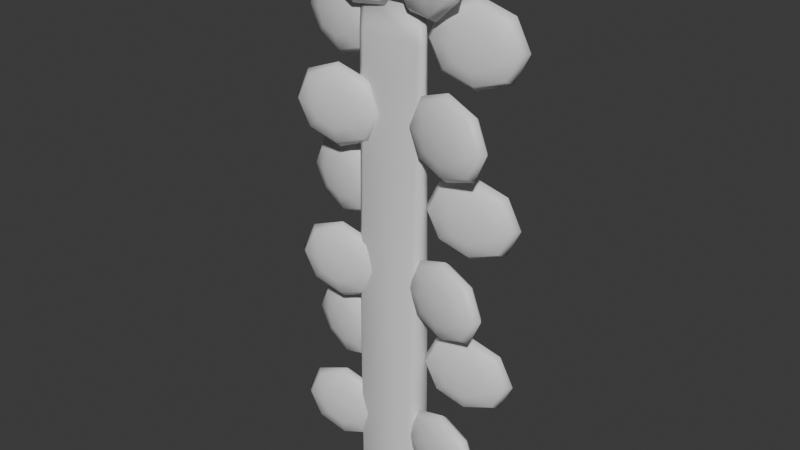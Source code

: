 # Source: props.blend  (saved by Blender 4.2.66; exported with 4.5.12 LTS)
import bpy
from mathutils import Matrix  # noqa: F401  (used for matrix-valued properties, if any)

bpy.ops.wm.read_factory_settings(use_empty=True)
scene = bpy.context.scene
scene.name = 'Scene'

# ---- collections
col_collection = bpy.data.collections.new('Collection'); scene.collection.children.link(col_collection)

# ---- materials (node trees are filled in below, after node groups)
mat_material = bpy.data.materials.new('Material')
mat_material.alpha_threshold = 0.0
mat_material.roughness = 0.5
mat_material.line_color = (0.0, 0.0, 0.0, 1.0)

# ---- material node trees
mat_material.use_nodes = True; mat_material.node_tree.nodes.clear()
_N = mat_material.node_tree.nodes; _L = mat_material.node_tree.links
n0 = _N.new('ShaderNodeOutputMaterial'); n0.name = 'Material Output'; n0.location = (300, 300)
n1 = _N.new('ShaderNodeBsdfPrincipled'); n1.name = 'Principled BSDF'; n1.location = (10, 300)
n1.inputs[3].default_value = 1.45
_L.new(n1.outputs[0], n0.inputs[0])
n0.is_active_output = True

# ---- world
world_world = bpy.data.worlds.new('World'); scene.world = world_world
world_world.use_nodes = True; world_world.node_tree.nodes.clear()
_N = world_world.node_tree.nodes; _L = world_world.node_tree.links
n0 = _N.new('ShaderNodeOutputWorld'); n0.name = 'World Output'; n0.location = (300, 300)
n1 = _N.new('ShaderNodeBackground'); n1.name = 'Background'; n1.location = (10, 300)
n1.inputs[0].default_value = (0.05088, 0.05088, 0.05088, 1.0)
_L.new(n1.outputs[0], n0.inputs[0])
n0.is_active_output = True
world_world.color = (0.05088, 0.05088, 0.05088)
world_world.sun_shadow_jitter_overblur = 0.0

# ---- meshes
me_seaweed = bpy.data.meshes.new('Seaweed')
me_seaweed.from_pydata([(0.1435, 9.313e-10, 2.001), (0.1207, 0.0, 2.001), (0.1207, 0.05347, 0.0), (0.1435, 0.03066, 0.0), (0.1435, -0.03066, 0.0), (0.1207, -0.05347, 0.0), (-0.1207, 0.0, 2.001), (-0.1435, -9.313e-10, 2.001), (-0.1435, 0.03066, 0.0), (-0.1207, 0.05347, 0.0), (-0.1207, -0.05347, 0.0), (-0.1435, -0.03066, 0.0), (-0.1207, -0.04183, 1.001), (-0.1435, -0.024, 1.001), (0.1435, 0.024, 1.001), (0.1207, 0.04183, 1.001), (-0.1207, 0.04183, 1.001), (-0.1435, 0.024, 1.001), (0.1207, -0.04183, 1.001), (0.1435, -0.024, 1.001), (0.1435, 0.03039, 0.5003), (0.1207, 0.05299, 0.5003), (-0.1207, 0.05299, 0.5003), (-0.1435, 0.03039, 0.5003), (0.1207, -0.05299, 0.5003), (0.1435, -0.03039, 0.5003), (-0.1207, -0.05299, 0.5003), (-0.1435, -0.03039, 0.5003), (-0.1207, -0.02559, 1.501), (-0.1435, -0.01469, 1.501), (0.1435, 0.01469, 1.501), (0.1207, 0.02559, 1.501), (-0.1207, 0.02559, 1.501), (-0.1435, 0.01469, 1.501), (0.1207, -0.02559, 1.501), (0.1435, -0.01469, 1.501), (-0.1207, -0.01963, 1.751), (-0.1435, -0.01128, 1.751), (0.1435, 0.01128, 1.751), (0.1207, 0.01963, 1.751), (-0.1207, 0.01963, 1.751), (-0.1435, 0.01128, 1.751), (0.1207, -0.01963, 1.751), (0.1435, -0.01128, 1.751), (0.1435, 0.01924, 1.251), (0.1207, 0.03353, 1.251), (-0.1207, 0.03353, 1.251), (-0.1435, 0.01924, 1.251), (0.1207, -0.03353, 1.251), (0.1435, -0.01924, 1.251), (-0.1207, -0.03353, 1.251), (-0.1435, -0.01924, 1.251), (-0.1207, -0.04886, 0.7504), (-0.1435, -0.02802, 0.7504), (0.1435, 0.02802, 0.7504), (0.1207, 0.04886, 0.7504), (-0.1207, 0.04886, 0.7504), (-0.1435, 0.02802, 0.7504), (0.1207, -0.04886, 0.7504), (0.1435, -0.02802, 0.7504), (0.1435, 0.03066, 0.2501), (0.1207, 0.05347, 0.2501), (-0.1207, 0.05347, 0.2501), (-0.1435, 0.03066, 0.2501), (0.1207, -0.05347, 0.2501), (0.1435, -0.03066, 0.2501), (-0.1207, -0.05347, 0.2501), (-0.1435, -0.03066, 0.2501), (-0.1435, -0.01029, 1.876), (-0.1207, -0.01791, 1.876), (0.1207, 0.01791, 1.876), (0.1435, 0.01029, 1.876), (-0.1435, 0.01029, 1.876), (-0.1207, 0.01791, 1.876), (0.1435, -0.01029, 1.876), (0.1207, -0.01791, 1.876), (0.1207, 0.02226, 1.626), (0.1435, 0.01279, 1.626), (-0.1435, 0.01279, 1.626), (-0.1207, 0.02226, 1.626), (0.1435, -0.01279, 1.626), (0.1207, -0.02226, 1.626), (-0.1435, -0.01279, 1.626), (-0.1207, -0.02226, 1.626), (-0.1435, -0.01688, 1.376), (-0.1207, -0.02942, 1.376), (0.1207, 0.02942, 1.376), (0.1435, 0.01688, 1.376), (-0.1435, 0.01688, 1.376), (-0.1207, 0.02942, 1.376), (0.1435, -0.01688, 1.376), (0.1207, -0.02942, 1.376), (0.1207, 0.03774, 1.126), (0.1435, 0.02165, 1.126), (-0.1435, 0.02165, 1.126), (-0.1207, 0.03774, 1.126), (0.1435, -0.02165, 1.126), (0.1207, -0.03774, 1.126), (-0.1435, -0.02165, 1.126), (-0.1207, -0.03774, 1.126), (-0.1435, -0.02616, 0.8755), (-0.1207, -0.0456, 0.8755), (0.1207, 0.0456, 0.8755), (0.1435, 0.02616, 0.8755), (-0.1435, 0.02616, 0.8755), (-0.1207, 0.0456, 0.8755), (0.1435, -0.02616, 0.8755), (0.1207, -0.0456, 0.8755), (0.1207, 0.05139, 0.6253), (0.1435, 0.02947, 0.6253), (-0.1435, 0.02947, 0.6253), (-0.1207, 0.05139, 0.6253), (0.1435, -0.02947, 0.6253), (0.1207, -0.05139, 0.6253), (-0.1435, -0.02947, 0.6253), (-0.1207, -0.05139, 0.6253), (-0.1435, -0.03066, 0.3752), (-0.1207, -0.05347, 0.3752), (0.1207, 0.05347, 0.3752), (0.1435, 0.03066, 0.3752), (-0.1435, 0.03066, 0.3752), (-0.1207, 0.05347, 0.3752), (0.1435, -0.03066, 0.3752), (0.1207, -0.05347, 0.3752), (0.1207, 0.05347, 0.1251), (0.1435, 0.03066, 0.1251), (-0.1435, 0.03066, 0.1251), (-0.1207, 0.05347, 0.1251), (0.1435, -0.03066, 0.1251), (0.1207, -0.05347, 0.1251), (-0.1435, -0.03066, 0.1251), (-0.1207, -0.05347, 0.1251), (-0.2639, 0.1052, 0.6151), (-0.2806, 0.007722, 0.6967), (-0.2773, 0.02684, 0.7564), (-0.2728, 0.05297, 0.7783), (-0.2684, 0.07909, 0.7564), (-0.2651, 0.09821, 0.6967), (-0.3471, 0.01911, 0.6728), (-0.3925, 0.04657, 0.715), (0.3478, -0.006709, 0.2195), (0.3932, -0.03417, 0.1772), (0.4066, -0.06334, 0.1618), (0.3843, -0.08641, 0.1772), (0.3323, -0.0972, 0.2195), (-0.4059, 0.07574, 0.7305), (-0.3836, 0.09881, 0.715), (0.3754, -0.01143, 0.2772), (0.441, -0.04234, 0.2772), (0.4617, -0.07277, 0.2772), (0.432, -0.09458, 0.2772), (0.3599, -0.1019, 0.2772), (-0.3316, 0.1096, 0.6728), (-0.3746, 0.02383, 0.6151), (0.3478, -0.006709, 0.3349), (0.3932, -0.03417, 0.3771), (0.4066, -0.06334, 0.3926), (0.3843, -0.08641, 0.3771), (0.3323, -0.0972, 0.3349), (-0.4402, 0.05474, 0.6151), (-0.461, 0.08517, 0.6151), (0.2813, 0.004677, 0.3588), (0.278, -0.01445, 0.4185), (0.2736, -0.04057, 0.4404), (0.2691, -0.06669, 0.4185), (0.2658, -0.08581, 0.3588), (-0.4313, 0.107, 0.6151), (0.2825, 0.01168, 0.2772), (0.2148, 0.01606, 0.3349), (0.1628, 0.005277, 0.3771), (0.1405, -0.01779, 0.3926), (0.1539, -0.04697, 0.3771), (0.1993, -0.07443, 0.3349), (0.2646, -0.09281, 0.2772), (-0.3592, 0.1143, 0.6151), (0.1872, 0.02078, 0.2772), (0.1151, 0.01345, 0.2772), (0.08542, -0.008361, 0.2772), (0.1062, -0.0388, 0.2772), (0.1717, -0.06971, 0.2772), (-0.3471, 0.01911, 0.5574), (-0.3925, 0.04657, 0.5151), (0.2148, 0.01606, 0.2195), (0.1628, 0.005277, 0.1772), (0.1405, -0.01779, 0.1618), (0.1539, -0.04697, 0.1772), (0.1993, -0.07443, 0.2195), (-0.4059, 0.07574, 0.4997), (-0.3836, 0.09881, 0.5151), (0.2813, 0.004677, 0.1956), (0.278, -0.01445, 0.1358), (0.2736, -0.04057, 0.1139), (0.2691, -0.06669, 0.1358), (0.2658, -0.08581, 0.1956), (-0.3316, 0.1096, 0.5574), (-0.1986, 0.08683, 0.6728), (-0.1531, 0.05937, 0.715), (-0.1398, 0.03019, 0.7305), (-0.1621, 0.007123, 0.715), (-0.2141, -0.003664, 0.6728), (-0.2818, 0.0007229, 0.6151), (-0.171, 0.08211, 0.6151), (-0.1054, 0.0512, 0.6151), (-0.08469, 0.02076, 0.6151), (-0.1144, -0.001046, 0.6151), (-0.1865, -0.008381, 0.6151), (-0.1986, 0.08683, 0.5574), (-0.1531, 0.05937, 0.5151), (-0.1398, 0.03019, 0.4997), (-0.1621, 0.007123, 0.5151), (-0.2141, -0.003664, 0.5574), (-0.2651, 0.09821, 0.5335), (-0.2684, 0.07909, 0.4737), (-0.2728, 0.05297, 0.4519), (-0.2773, 0.02684, 0.4737), (-0.2806, 0.007722, 0.5335), (0.2825, 0.01168, 0.9492), (0.2658, -0.08581, 1.031), (0.2691, -0.06669, 1.091), (0.2736, -0.04057, 1.112), (0.278, -0.01445, 1.091), (0.2813, 0.004677, 1.031), (0.3323, -0.0972, 1.007), (0.3843, -0.08641, 1.049), (0.4066, -0.06334, 1.065), (0.3932, -0.03417, 1.049), (0.3478, -0.006709, 1.007), (0.3599, -0.1019, 0.9492), (0.432, -0.09458, 0.9492), (0.4617, -0.07277, 0.9492), (0.441, -0.04234, 0.9492), (0.3754, -0.01143, 0.9492), (0.3323, -0.0972, 0.8915), (0.3843, -0.08641, 0.8493), (0.4066, -0.06334, 0.8338), (0.3932, -0.03417, 0.8493), (0.3478, -0.006709, 0.8915), (0.2148, 0.01606, 1.007), (0.1628, 0.005277, 1.049), (0.1405, -0.01779, 1.065), (0.1539, -0.04697, 1.049), (0.1993, -0.07443, 1.007), (0.2646, -0.09281, 0.9492), (0.1872, 0.02078, 0.9492), (0.1151, 0.01345, 0.9492), (0.08542, -0.008361, 0.9492), (0.1062, -0.0388, 0.9492), (0.1717, -0.06971, 0.9492), (0.2148, 0.01606, 0.8915), (0.1628, 0.005277, 0.8493), (0.1405, -0.01779, 0.8338), (0.1539, -0.04697, 0.8493), (0.1993, -0.07443, 0.8915), (0.2813, 0.004677, 0.8676), (0.278, -0.01445, 0.8079), (0.2736, -0.04057, 0.786), (0.2691, -0.06669, 0.8079), (0.2658, -0.08581, 0.8676), (-0.2639, 0.1052, 1.268), (-0.2806, 0.007722, 1.35), (-0.2773, 0.02684, 1.409), (-0.2728, 0.05297, 1.431), (-0.2684, 0.07909, 1.409), (-0.2651, 0.09821, 1.35), (-0.3471, 0.01911, 1.326), (-0.3925, 0.04657, 1.368), (-0.4059, 0.07574, 1.384), (-0.3836, 0.09881, 1.368), (-0.3316, 0.1096, 1.326), (-0.3746, 0.02383, 1.268), (-0.4402, 0.05474, 1.268), (-0.461, 0.08517, 1.268), (-0.4313, 0.107, 1.268), (-0.3592, 0.1143, 1.268), (-0.3471, 0.01911, 1.21), (-0.3925, 0.04657, 1.168), (-0.4059, 0.07574, 1.153), (-0.3836, 0.09881, 1.168), (-0.3316, 0.1096, 1.21), (-0.1986, 0.08683, 1.326), (-0.1531, 0.05937, 1.368), (-0.1398, 0.03019, 1.384), (-0.1621, 0.007123, 1.368), (-0.2141, -0.003664, 1.326), (-0.2818, 0.0007229, 1.268), (-0.171, 0.08211, 1.268), (-0.1054, 0.0512, 1.268), (-0.08469, 0.02076, 1.268), (-0.1144, -0.001046, 1.268), (-0.1865, -0.008381, 1.268), (-0.1986, 0.08683, 1.21), (-0.1531, 0.05937, 1.168), (-0.1398, 0.03019, 1.153), (-0.1621, 0.007123, 1.168), (-0.2141, -0.003664, 1.21), (-0.2651, 0.09821, 1.187), (-0.2684, 0.07909, 1.127), (-0.2728, 0.05297, 1.105), (-0.2773, 0.02684, 1.127), (-0.2806, 0.007722, 1.187), (0.2825, 0.01168, 1.587), (0.2658, -0.08581, 1.669), (0.2691, -0.06669, 1.728), (0.2736, -0.04057, 1.75), (0.278, -0.01445, 1.728), (0.2813, 0.004677, 1.669), (0.3323, -0.0972, 1.645), (0.3843, -0.08641, 1.687), (0.4066, -0.06334, 1.702), (0.3932, -0.03417, 1.687), (0.3478, -0.006709, 1.645), (0.3599, -0.1019, 1.587), (0.432, -0.09458, 1.587), (0.4617, -0.07277, 1.587), (0.441, -0.04234, 1.587), (0.3754, -0.01143, 1.587), (0.3323, -0.0972, 1.529), (0.3843, -0.08641, 1.487), (0.4066, -0.06334, 1.472), (0.3932, -0.03417, 1.487), (0.3478, -0.006709, 1.529), (0.2148, 0.01606, 1.645), (0.1628, 0.005277, 1.687), (0.1405, -0.01779, 1.702), (0.1539, -0.04697, 1.687), (0.1993, -0.07443, 1.645), (0.2646, -0.09281, 1.587), (0.1872, 0.02078, 1.587), (0.1151, 0.01345, 1.587), (0.08542, -0.008361, 1.587), (0.1062, -0.0388, 1.587), (0.1717, -0.06971, 1.587), (0.2148, 0.01606, 1.529), (0.1628, 0.005277, 1.487), (0.1405, -0.01779, 1.472), (0.1539, -0.04697, 1.487), (0.1993, -0.07443, 1.529), (0.2813, 0.004677, 1.505), (0.278, -0.01445, 1.446), (0.2736, -0.04057, 1.424), (0.2691, -0.06669, 1.446), (0.2658, -0.08581, 1.505), (-0.2639, 0.1052, 1.906), (-0.2806, 0.007722, 1.988), (-0.2773, 0.02684, 2.047), (-0.2728, 0.05297, 2.069), (-0.2684, 0.07909, 2.047), (-0.2651, 0.09821, 1.988), (-0.3471, 0.01911, 1.964), (-0.3925, 0.04657, 2.006), (-0.4059, 0.07574, 2.021), (-0.3836, 0.09881, 2.006), (-0.3316, 0.1096, 1.964), (-0.3746, 0.02383, 1.906), (-0.4402, 0.05474, 1.906), (-0.461, 0.08517, 1.906), (-0.4313, 0.107, 1.906), (-0.3592, 0.1143, 1.906), (-0.3471, 0.01911, 1.848), (-0.3925, 0.04657, 1.806), (-0.4059, 0.07574, 1.791), (-0.3836, 0.09881, 1.806), (-0.3316, 0.1096, 1.848), (-0.1986, 0.08683, 1.964), (-0.1531, 0.05937, 2.006), (-0.1398, 0.03019, 2.021), (-0.1621, 0.007123, 2.006), (-0.2141, -0.003664, 1.964), (-0.2818, 0.0007229, 1.906), (-0.171, 0.08211, 1.906), (-0.1054, 0.0512, 1.906), (-0.08469, 0.02076, 1.906), (-0.1144, -0.001046, 1.906), (-0.1865, -0.008381, 1.906), (-0.1986, 0.08683, 1.848), (-0.1531, 0.05937, 1.806), (-0.1398, 0.03019, 1.791), (-0.1621, 0.007123, 1.806), (-0.2141, -0.003664, 1.848), (-0.2651, 0.09821, 1.824), (-0.2684, 0.07909, 1.765), (-0.2728, 0.05297, 1.743), (-0.2773, 0.02684, 1.765), (-0.2806, 0.007722, 1.824), (0.1852, 0.02833, 2.149), (0.2379, -0.08103, 2.108), (0.2919, -0.0706, 2.077), (0.315, -0.04766, 2.066), (0.3009, -0.01836, 2.077), (0.2534, 0.009459, 2.108), (0.2512, -0.08332, 2.178), (0.3151, -0.07456, 2.199), (0.3417, -0.05223, 2.207), (0.324, -0.02232, 2.199), (0.2667, 0.007173, 2.178), (0.2161, -0.07731, 2.231), (0.2543, -0.06415, 2.292), (0.2715, -0.04021, 2.314), (0.2632, -0.01191, 2.292), (0.2316, 0.01318, 2.231), (0.1531, -0.06652, 2.236), (0.1451, -0.04547, 2.3), (0.1455, -0.01864, 2.324), (0.1541, 0.006772, 2.3), (0.1686, 0.02397, 2.236), (0.1994, 0.0187, 2.062), (0.2074, -0.002349, 1.998), (0.207, -0.02918, 1.974), (0.1984, -0.05459, 1.998), (0.1839, -0.07179, 2.062), (0.1673, -0.07615, 2.149), (0.1364, 0.02949, 2.067), (0.09825, 0.01633, 2.006), (0.08102, -0.007607, 1.984), (0.08931, -0.03591, 2.006), (0.1209, -0.061, 2.067), (0.1013, 0.0355, 2.12), (0.03745, 0.02674, 2.099), (0.01081, 0.004412, 2.091), (0.0285, -0.0255, 2.099), (0.08579, -0.05499, 2.12), (0.1146, 0.03321, 2.19), (0.06057, 0.02278, 2.221), (0.03751, -0.0001595, 2.232), (0.05163, -0.02946, 2.221), (0.09914, -0.05728, 2.19), (0.3171, 0.09886, 0.6151), (0.3316, 0.001035, 0.6967), (0.3288, 0.02022, 0.7564), (0.3249, 0.04644, 0.7783), (0.321, 0.07265, 0.7564), (0.3181, 0.09184, 0.6967), (0.3984, 0.01097, 0.6728), (0.4444, 0.03742, 0.715), (-0.2969, 0.0003345, 0.2195), (-0.343, -0.02612, 0.1772), (-0.3569, -0.055, 0.1618), (-0.3352, -0.07855, 0.1772), (-0.2834, -0.09047, 0.2195), (0.4584, 0.0663, 0.7305), (0.4366, 0.08985, 0.715), (-0.3246, -0.003779, 0.2772), (-0.3908, -0.03325, 0.2772), (-0.4122, -0.06323, 0.2772), (-0.383, -0.08568, 0.2772), (-0.3111, -0.09459, 0.2772), (0.3849, 0.1018, 0.6728), (0.426, 0.01508, 0.6151), (-0.2969, 0.0003345, 0.3349), (-0.343, -0.02612, 0.3771), (-0.3569, -0.055, 0.3926), (-0.3352, -0.07855, 0.3771), (-0.2834, -0.09047, 0.3349), (0.4923, 0.04455, 0.6151), (0.5137, 0.07453, 0.6151), (-0.2302, 0.01027, 0.3588), (-0.2273, -0.008924, 0.4185), (-0.2234, -0.03514, 0.4404), (-0.2195, -0.06135, 0.4185), (-0.2167, -0.08054, 0.3588), (0.4845, 0.09698, 0.6151), (-0.2312, 0.01729, 0.2772), (-0.1634, 0.0202, 0.3349), (-0.1117, 0.008276, 0.3771), (-0.08994, -0.01528, 0.3926), (-0.1039, -0.04415, 0.3771), (-0.1499, -0.07061, 0.3349), (-0.2156, -0.08756, 0.2772), (0.4125, 0.1059, 0.6151), (-0.1358, 0.02431, 0.2772), (-0.06384, 0.0154, 0.2772), (-0.03465, -0.007049, 0.2772), (-0.05604, -0.03703, 0.2772), (-0.1223, -0.0665, 0.2772), (0.3984, 0.01097, 0.5574), (0.4444, 0.03742, 0.5151), (-0.1634, 0.0202, 0.2195), (-0.1117, 0.008276, 0.1772), (-0.08994, -0.01528, 0.1618), (-0.1039, -0.04415, 0.1772), (-0.1499, -0.07061, 0.2195), (0.4584, 0.0663, 0.4997), (0.4366, 0.08985, 0.5151), (-0.2302, 0.01027, 0.1956), (-0.2273, -0.008924, 0.1358), (-0.2234, -0.03514, 0.1139), (-0.2195, -0.06135, 0.1358), (-0.2167, -0.08054, 0.1956), (0.3849, 0.1018, 0.5574), (0.2514, 0.08191, 0.6728), (0.2053, 0.05545, 0.715), (0.1914, 0.02658, 0.7305), (0.2131, 0.003024, 0.715), (0.2649, -0.008896, 0.6728), (0.3327, -0.005989, 0.6151), (0.2237, 0.0778, 0.6151), (0.1575, 0.04833, 0.6151), (0.1361, 0.01835, 0.6151), (0.1653, -0.004101, 0.6151), (0.2372, -0.01301, 0.6151), (0.2514, 0.08191, 0.5574), (0.2053, 0.05545, 0.5151), (0.1914, 0.02658, 0.4997), (0.2131, 0.003024, 0.5151), (0.2649, -0.008896, 0.5574), (0.3181, 0.09184, 0.5335), (0.321, 0.07265, 0.4737), (0.3249, 0.04644, 0.4519), (0.3288, 0.02022, 0.4737), (0.3316, 0.001035, 0.5335), (-0.2312, 0.01729, 0.9492), (-0.2167, -0.08054, 1.031), (-0.2195, -0.06135, 1.091), (-0.2234, -0.03514, 1.112), (-0.2273, -0.008924, 1.091), (-0.2302, 0.01027, 1.031), (-0.2834, -0.09047, 1.007), (-0.3352, -0.07855, 1.049), (-0.3569, -0.055, 1.065), (-0.343, -0.02612, 1.049), (-0.2969, 0.0003345, 1.007), (-0.3111, -0.09459, 0.9492), (-0.383, -0.08568, 0.9492), (-0.4122, -0.06323, 0.9492), (-0.3908, -0.03325, 0.9492), (-0.3246, -0.003779, 0.9492), (-0.2834, -0.09047, 0.8915), (-0.3352, -0.07855, 0.8493), (-0.3569, -0.055, 0.8338), (-0.343, -0.02612, 0.8493), (-0.2969, 0.0003345, 0.8915), (-0.1634, 0.0202, 1.007), (-0.1117, 0.008276, 1.049), (-0.08994, -0.01528, 1.065), (-0.1039, -0.04415, 1.049), (-0.1499, -0.07061, 1.007), (-0.2156, -0.08756, 0.9492), (-0.1358, 0.02431, 0.9492), (-0.06384, 0.0154, 0.9492), (-0.03465, -0.007049, 0.9492), (-0.05604, -0.03703, 0.9492), (-0.1223, -0.0665, 0.9492), (-0.1634, 0.0202, 0.8915), (-0.1117, 0.008276, 0.8493), (-0.08994, -0.01528, 0.8338), (-0.1039, -0.04415, 0.8493), (-0.1499, -0.07061, 0.8915), (-0.2302, 0.01027, 0.8676), (-0.2273, -0.008924, 0.8079), (-0.2234, -0.03514, 0.786), (-0.2195, -0.06135, 0.8079), (-0.2167, -0.08054, 0.8676), (0.3171, 0.09886, 1.268), (0.3316, 0.001035, 1.35), (0.3288, 0.02022, 1.409), (0.3249, 0.04644, 1.431), (0.321, 0.07265, 1.409), (0.3181, 0.09184, 1.35), (0.3984, 0.01097, 1.326), (0.4444, 0.03742, 1.368), (0.4584, 0.0663, 1.384), (0.4366, 0.08985, 1.368), (0.3849, 0.1018, 1.326), (0.426, 0.01508, 1.268), (0.4923, 0.04455, 1.268), (0.5137, 0.07453, 1.268), (0.4845, 0.09698, 1.268), (0.4125, 0.1059, 1.268), (0.3984, 0.01097, 1.21), (0.4444, 0.03742, 1.168), (0.4584, 0.0663, 1.153), (0.4366, 0.08985, 1.168), (0.3849, 0.1018, 1.21), (0.2514, 0.08191, 1.326), (0.2053, 0.05545, 1.368), (0.1914, 0.02658, 1.384), (0.2131, 0.003024, 1.368), (0.2649, -0.008896, 1.326), (0.3327, -0.005989, 1.268), (0.2237, 0.0778, 1.268), (0.1575, 0.04833, 1.268), (0.1361, 0.01835, 1.268), (0.1653, -0.004101, 1.268), (0.2372, -0.01301, 1.268), (0.2514, 0.08191, 1.21), (0.2053, 0.05545, 1.168), (0.1914, 0.02658, 1.153), (0.2131, 0.003024, 1.168), (0.2649, -0.008896, 1.21), (0.3181, 0.09184, 1.187), (0.321, 0.07265, 1.127), (0.3249, 0.04644, 1.105), (0.3288, 0.02022, 1.127), (0.3316, 0.001035, 1.187), (-0.2312, 0.01729, 1.587), (-0.2167, -0.08054, 1.669), (-0.2195, -0.06135, 1.728), (-0.2234, -0.03514, 1.75), (-0.2273, -0.008924, 1.728), (-0.2302, 0.01027, 1.669), (-0.2834, -0.09047, 1.645), (-0.3352, -0.07855, 1.687), (-0.3569, -0.055, 1.702), (-0.343, -0.02612, 1.687), (-0.2969, 0.0003345, 1.645), (-0.3111, -0.09459, 1.587), (-0.383, -0.08568, 1.587), (-0.4122, -0.06323, 1.587), (-0.3908, -0.03325, 1.587), (-0.3246, -0.003779, 1.587), (-0.2834, -0.09047, 1.529), (-0.3352, -0.07855, 1.487), (-0.3569, -0.055, 1.472), (-0.343, -0.02612, 1.487), (-0.2969, 0.0003345, 1.529), (-0.1634, 0.0202, 1.645), (-0.1117, 0.008276, 1.687), (-0.08994, -0.01528, 1.702), (-0.1039, -0.04415, 1.687), (-0.1499, -0.07061, 1.645), (-0.2156, -0.08756, 1.587), (-0.1358, 0.02431, 1.587), (-0.06384, 0.0154, 1.587), (-0.03465, -0.007049, 1.587), (-0.05604, -0.03703, 1.587), (-0.1223, -0.0665, 1.587), (-0.1634, 0.0202, 1.529), (-0.1117, 0.008276, 1.487), (-0.08994, -0.01528, 1.472), (-0.1039, -0.04415, 1.487), (-0.1499, -0.07061, 1.529), (-0.2302, 0.01027, 1.505), (-0.2273, -0.008924, 1.446), (-0.2234, -0.03514, 1.424), (-0.2195, -0.06135, 1.446), (-0.2167, -0.08054, 1.505), (0.3171, 0.09886, 1.906), (0.3316, 0.001035, 1.988), (0.3288, 0.02022, 2.047), (0.3249, 0.04644, 2.069), (0.321, 0.07265, 2.047), (0.3181, 0.09184, 1.988), (0.3984, 0.01097, 1.964), (0.4444, 0.03742, 2.006), (0.4584, 0.0663, 2.021), (0.4366, 0.08985, 2.006), (0.3849, 0.1018, 1.964), (0.426, 0.01508, 1.906), (0.4923, 0.04455, 1.906), (0.5137, 0.07453, 1.906), (0.4845, 0.09698, 1.906), (0.4125, 0.1059, 1.906), (0.3984, 0.01097, 1.848), (0.4444, 0.03742, 1.806), (0.4584, 0.0663, 1.791), (0.4366, 0.08985, 1.806), (0.3849, 0.1018, 1.848), (0.2514, 0.08191, 1.964), (0.2053, 0.05545, 2.006), (0.1914, 0.02658, 2.021), (0.2131, 0.003024, 2.006), (0.2649, -0.008896, 1.964), (0.3327, -0.005989, 1.906), (0.2237, 0.0778, 1.906), (0.1575, 0.04833, 1.906), (0.1361, 0.01835, 1.906), (0.1653, -0.004101, 1.906), (0.2372, -0.01301, 1.906), (0.2514, 0.08191, 1.848), (0.2053, 0.05545, 1.806), (0.1914, 0.02658, 1.791), (0.2131, 0.003024, 1.806), (0.2649, -0.008896, 1.848), (0.3181, 0.09184, 1.824), (0.321, 0.07265, 1.765), (0.3249, 0.04644, 1.743), (0.3288, 0.02022, 1.765), (0.3316, 0.001035, 1.824), (-0.1336, 0.03182, 2.149), (-0.1887, -0.07637, 2.108), (-0.2425, -0.06476, 2.077), (-0.265, -0.04132, 2.066), (-0.2503, -0.01234, 2.077), (-0.2022, 0.01444, 2.108), (-0.2021, -0.07836, 2.178), (-0.2657, -0.06822, 2.199), (-0.2918, -0.04531, 2.207), (-0.2735, -0.01579, 2.199), (-0.2156, 0.01244, 2.178), (-0.1668, -0.07312, 2.231), (-0.2047, -0.05914, 2.292), (-0.2214, -0.03483, 2.314), (-0.2125, -0.006711, 2.292), (-0.1803, 0.01768, 2.231), (-0.1036, -0.06372, 2.236), (-0.09516, -0.04285, 2.3), (-0.09493, -0.01602, 2.324), (-0.103, 0.009581, 2.3), (-0.1171, 0.02709, 2.236), (-0.148, 0.0225, 2.062), (-0.1564, 0.001625, 1.998), (-0.1567, -0.0252, 1.974), (-0.1486, -0.0508, 1.998), (-0.1345, -0.06831, 2.062), (-0.118, -0.07304, 2.149), (-0.08477, 0.0319, 2.067), (-0.04693, 0.01792, 2.006), (-0.03023, -0.006392, 1.984), (-0.03913, -0.03451, 2.006), (-0.07126, -0.0589, 2.067), (-0.04954, 0.03714, 2.12), (0.01408, 0.02699, 2.099), (0.04023, 0.004091, 2.091), (0.02188, -0.02543, 2.099), (-0.03603, -0.05366, 2.12), (-0.06294, 0.03515, 2.19), (-0.009124, 0.02354, 2.221), (0.01343, 0.0001036, 2.232), (-0.001324, -0.02889, 2.221), (-0.04943, -0.05566, 2.19)], [], [(5, 129, 131, 10), (71, 0, 74), (11, 130, 126, 8), (3, 125, 128, 4), (75, 1, 6, 69), (73, 6, 1, 70), (22, 111, 108, 21), (18, 97, 99, 12), (14, 93, 96, 19), (100, 13, 17, 104), (91, 34, 28, 85), (20, 109, 112, 25), (24, 113, 115, 26), (121, 22, 21, 118), (32, 79, 76, 31), (34, 81, 83, 28), (81, 42, 36, 83), (84, 29, 33, 88), (44, 87, 90, 49), (42, 75, 69, 36), (38, 71, 74, 43), (82, 37, 41, 78), (114, 53, 57, 110), (51, 84, 88, 47), (48, 91, 85, 50), (95, 46, 45, 92), (58, 107, 101, 52), (62, 121, 118, 61), (53, 100, 104, 57), (111, 56, 55, 108), (67, 116, 120, 63), (64, 123, 117, 66), (60, 119, 122, 65), (77, 38, 43, 80), (40, 73, 70, 39), (79, 40, 39, 76), (37, 68, 72, 41), (29, 82, 78, 33), (89, 32, 31, 86), (30, 77, 80, 35), (87, 30, 35, 90), (97, 48, 50, 99), (93, 44, 49, 96), (98, 51, 47, 94), (46, 89, 86, 45), (103, 14, 19, 106), (16, 95, 92, 15), (105, 16, 15, 102), (13, 98, 94, 17), (54, 103, 106, 59), (109, 54, 59, 112), (113, 58, 52, 115), (56, 105, 102, 55), (27, 114, 110, 23), (116, 27, 23, 120), (119, 20, 25, 122), (123, 24, 26, 117), (125, 60, 65, 128), (130, 67, 63, 126), (127, 62, 61, 124), (129, 64, 66, 131), (68, 7, 72), (107, 18, 12, 101), (9, 127, 124, 2), (69, 6, 7, 68), (125, 3, 2, 124), (127, 9, 8, 126), (129, 5, 4, 128), (101, 12, 13, 100), (93, 14, 15, 92), (95, 16, 17, 94), (97, 18, 19, 96), (109, 20, 21, 108), (111, 22, 23, 110), (113, 24, 25, 112), (117, 26, 27, 116), (85, 28, 29, 84), (77, 30, 31, 76), (79, 32, 33, 78), (81, 34, 35, 80), (83, 36, 37, 82), (71, 38, 39, 70), (73, 40, 41, 72), (75, 42, 43, 74), (87, 44, 45, 86), (89, 46, 47, 88), (91, 48, 49, 90), (99, 50, 51, 98), (115, 52, 53, 114), (103, 54, 55, 102), (105, 56, 57, 104), (107, 58, 59, 106), (119, 60, 61, 118), (121, 62, 63, 120), (123, 64, 65, 122), (131, 66, 67, 130), (36, 69, 68, 37), (0, 71, 70, 1), (6, 73, 72, 7), (1, 75, 74, 0), (38, 77, 76, 39), (40, 79, 78, 41), (42, 81, 80, 43), (28, 83, 82, 29), (50, 85, 84, 51), (30, 87, 86, 31), (32, 89, 88, 33), (34, 91, 90, 35), (44, 93, 92, 45), (46, 95, 94, 47), (48, 97, 96, 49), (12, 99, 98, 13), (52, 101, 100, 53), (14, 103, 102, 15), (16, 105, 104, 17), (18, 107, 106, 19), (54, 109, 108, 55), (56, 111, 110, 57), (58, 113, 112, 59), (26, 115, 114, 27), (66, 117, 116, 67), (20, 119, 118, 21), (22, 121, 120, 23), (24, 123, 122, 25), (60, 125, 124, 61), (62, 127, 126, 63), (64, 129, 128, 65), (10, 131, 130, 11), (193, 192, 143, 144), (191, 190, 141, 142), (189, 167, 140), (173, 193, 144), (192, 191, 142, 143), (190, 189, 140, 141), (140, 167, 147), (173, 144, 151), (143, 142, 149, 150), (141, 140, 147, 148), (144, 143, 150, 151), (142, 141, 148, 149), (173, 151, 158), (150, 149, 156, 157), (148, 147, 154, 155), (151, 150, 157, 158), (149, 148, 155, 156), (147, 167, 154), (173, 158, 165), (157, 156, 163, 164), (155, 154, 161, 162), (158, 157, 164, 165), (156, 155, 162, 163), (154, 167, 161), (173, 165, 172), (164, 163, 170, 171), (162, 161, 168, 169), (165, 164, 171, 172), (163, 162, 169, 170), (161, 167, 168), (171, 170, 177, 178), (169, 168, 175, 176), (172, 171, 178, 179), (170, 169, 176, 177), (168, 167, 175), (173, 172, 179), (176, 175, 182, 183), (179, 178, 185, 186), (177, 176, 183, 184), (175, 167, 182), (173, 179, 186), (178, 177, 184, 185), (186, 185, 192, 193), (184, 183, 190, 191), (182, 167, 189), (173, 186, 193), (185, 184, 191, 192), (183, 182, 189, 190), (215, 180, 181, 214), (213, 187, 188, 212), (211, 194, 132), (200, 180, 215), (214, 181, 187, 213), (212, 188, 194, 211), (194, 174, 132), (200, 153, 180), (181, 159, 160, 187), (188, 166, 174, 194), (180, 153, 159, 181), (187, 160, 166, 188), (200, 138, 153), (159, 139, 145, 160), (166, 146, 152, 174), (153, 138, 139, 159), (160, 145, 146, 166), (174, 152, 132), (200, 133, 138), (139, 134, 135, 145), (146, 136, 137, 152), (138, 133, 134, 139), (145, 135, 136, 146), (152, 137, 132), (200, 199, 133), (134, 198, 197, 135), (136, 196, 195, 137), (133, 199, 198, 134), (135, 197, 196, 136), (137, 195, 132), (198, 204, 203, 197), (196, 202, 201, 195), (199, 205, 204, 198), (197, 203, 202, 196), (195, 201, 132), (200, 205, 199), (202, 207, 206, 201), (205, 210, 209, 204), (203, 208, 207, 202), (201, 206, 132), (200, 210, 205), (204, 209, 208, 203), (210, 215, 214, 209), (208, 213, 212, 207), (206, 211, 132), (200, 215, 210), (209, 214, 213, 208), (207, 212, 211, 206), (257, 256, 233, 232), (255, 254, 235, 234), (253, 216, 236), (242, 257, 232), (256, 255, 234, 233), (254, 253, 236, 235), (236, 216, 231), (242, 232, 227), (233, 234, 229, 228), (235, 236, 231, 230), (232, 233, 228, 227), (234, 235, 230, 229), (242, 227, 222), (228, 229, 224, 223), (230, 231, 226, 225), (227, 228, 223, 222), (229, 230, 225, 224), (231, 216, 226), (242, 222, 217), (223, 224, 219, 218), (225, 226, 221, 220), (222, 223, 218, 217), (224, 225, 220, 219), (226, 216, 221), (242, 217, 241), (218, 219, 239, 240), (220, 221, 237, 238), (217, 218, 240, 241), (219, 220, 238, 239), (221, 216, 237), (240, 239, 245, 246), (238, 237, 243, 244), (241, 240, 246, 247), (239, 238, 244, 245), (237, 216, 243), (242, 241, 247), (244, 243, 248, 249), (247, 246, 251, 252), (245, 244, 249, 250), (243, 216, 248), (242, 247, 252), (246, 245, 250, 251), (252, 251, 256, 257), (250, 249, 254, 255), (248, 216, 253), (242, 252, 257), (251, 250, 255, 256), (249, 248, 253, 254), (299, 274, 275, 298), (297, 276, 277, 296), (295, 278, 258), (284, 274, 299), (298, 275, 276, 297), (296, 277, 278, 295), (278, 273, 258), (284, 269, 274), (275, 270, 271, 276), (277, 272, 273, 278), (274, 269, 270, 275), (276, 271, 272, 277), (284, 264, 269), (270, 265, 266, 271), (272, 267, 268, 273), (269, 264, 265, 270), (271, 266, 267, 272), (273, 268, 258), (284, 259, 264), (265, 260, 261, 266), (267, 262, 263, 268), (264, 259, 260, 265), (266, 261, 262, 267), (268, 263, 258), (284, 283, 259), (260, 282, 281, 261), (262, 280, 279, 263), (259, 283, 282, 260), (261, 281, 280, 262), (263, 279, 258), (282, 288, 287, 281), (280, 286, 285, 279), (283, 289, 288, 282), (281, 287, 286, 280), (279, 285, 258), (284, 289, 283), (286, 291, 290, 285), (289, 294, 293, 288), (287, 292, 291, 286), (285, 290, 258), (284, 294, 289), (288, 293, 292, 287), (294, 299, 298, 293), (292, 297, 296, 291), (290, 295, 258), (284, 299, 294), (293, 298, 297, 292), (291, 296, 295, 290), (341, 340, 317, 316), (339, 338, 319, 318), (337, 300, 320), (326, 341, 316), (340, 339, 318, 317), (338, 337, 320, 319), (320, 300, 315), (326, 316, 311), (317, 318, 313, 312), (319, 320, 315, 314), (316, 317, 312, 311), (318, 319, 314, 313), (326, 311, 306), (312, 313, 308, 307), (314, 315, 310, 309), (311, 312, 307, 306), (313, 314, 309, 308), (315, 300, 310), (326, 306, 301), (307, 308, 303, 302), (309, 310, 305, 304), (306, 307, 302, 301), (308, 309, 304, 303), (310, 300, 305), (326, 301, 325), (302, 303, 323, 324), (304, 305, 321, 322), (301, 302, 324, 325), (303, 304, 322, 323), (305, 300, 321), (324, 323, 329, 330), (322, 321, 327, 328), (325, 324, 330, 331), (323, 322, 328, 329), (321, 300, 327), (326, 325, 331), (328, 327, 332, 333), (331, 330, 335, 336), (329, 328, 333, 334), (327, 300, 332), (326, 331, 336), (330, 329, 334, 335), (336, 335, 340, 341), (334, 333, 338, 339), (332, 300, 337), (326, 336, 341), (335, 334, 339, 340), (333, 332, 337, 338), (383, 358, 359, 382), (381, 360, 361, 380), (379, 362, 342), (368, 358, 383), (382, 359, 360, 381), (380, 361, 362, 379), (362, 357, 342), (368, 353, 358), (359, 354, 355, 360), (361, 356, 357, 362), (358, 353, 354, 359), (360, 355, 356, 361), (368, 348, 353), (354, 349, 350, 355), (356, 351, 352, 357), (353, 348, 349, 354), (355, 350, 351, 356), (357, 352, 342), (368, 343, 348), (349, 344, 345, 350), (351, 346, 347, 352), (348, 343, 344, 349), (350, 345, 346, 351), (352, 347, 342), (368, 367, 343), (344, 366, 365, 345), (346, 364, 363, 347), (343, 367, 366, 344), (345, 365, 364, 346), (347, 363, 342), (366, 372, 371, 365), (364, 370, 369, 363), (367, 373, 372, 366), (365, 371, 370, 364), (363, 369, 342), (368, 373, 367), (370, 375, 374, 369), (373, 378, 377, 372), (371, 376, 375, 370), (369, 374, 342), (368, 378, 373), (372, 377, 376, 371), (378, 383, 382, 377), (376, 381, 380, 375), (374, 379, 342), (368, 383, 378), (377, 382, 381, 376), (375, 380, 379, 374), (425, 400, 401, 424), (423, 402, 403, 422), (421, 404, 384), (410, 400, 425), (424, 401, 402, 423), (422, 403, 404, 421), (404, 399, 384), (410, 395, 400), (401, 396, 397, 402), (403, 398, 399, 404), (400, 395, 396, 401), (402, 397, 398, 403), (410, 390, 395), (396, 391, 392, 397), (398, 393, 394, 399), (395, 390, 391, 396), (397, 392, 393, 398), (399, 394, 384), (410, 385, 390), (391, 386, 387, 392), (393, 388, 389, 394), (390, 385, 386, 391), (392, 387, 388, 393), (394, 389, 384), (410, 409, 385), (386, 408, 407, 387), (388, 406, 405, 389), (385, 409, 408, 386), (387, 407, 406, 388), (389, 405, 384), (408, 414, 413, 407), (406, 412, 411, 405), (409, 415, 414, 408), (407, 413, 412, 406), (405, 411, 384), (410, 415, 409), (412, 417, 416, 411), (415, 420, 419, 414), (413, 418, 417, 412), (411, 416, 384), (410, 420, 415), (414, 419, 418, 413), (420, 425, 424, 419), (418, 423, 422, 417), (416, 421, 384), (410, 425, 420), (419, 424, 423, 418), (417, 422, 421, 416), (487, 438, 437, 486), (485, 436, 435, 484), (483, 434, 461), (467, 438, 487), (486, 437, 436, 485), (484, 435, 434, 483), (434, 441, 461), (467, 445, 438), (437, 444, 443, 436), (435, 442, 441, 434), (438, 445, 444, 437), (436, 443, 442, 435), (467, 452, 445), (444, 451, 450, 443), (442, 449, 448, 441), (445, 452, 451, 444), (443, 450, 449, 442), (441, 448, 461), (467, 459, 452), (451, 458, 457, 450), (449, 456, 455, 448), (452, 459, 458, 451), (450, 457, 456, 449), (448, 455, 461), (467, 466, 459), (458, 465, 464, 457), (456, 463, 462, 455), (459, 466, 465, 458), (457, 464, 463, 456), (455, 462, 461), (465, 472, 471, 464), (463, 470, 469, 462), (466, 473, 472, 465), (464, 471, 470, 463), (462, 469, 461), (467, 473, 466), (470, 477, 476, 469), (473, 480, 479, 472), (471, 478, 477, 470), (469, 476, 461), (467, 480, 473), (472, 479, 478, 471), (480, 487, 486, 479), (478, 485, 484, 477), (476, 483, 461), (467, 487, 480), (479, 486, 485, 478), (477, 484, 483, 476), (509, 508, 475, 474), (507, 506, 482, 481), (505, 426, 488), (494, 509, 474), (508, 507, 481, 475), (506, 505, 488, 482), (488, 426, 468), (494, 474, 447), (475, 481, 454, 453), (482, 488, 468, 460), (474, 475, 453, 447), (481, 482, 460, 454), (494, 447, 432), (453, 454, 439, 433), (460, 468, 446, 440), (447, 453, 433, 432), (454, 460, 440, 439), (468, 426, 446), (494, 432, 427), (433, 439, 429, 428), (440, 446, 431, 430), (432, 433, 428, 427), (439, 440, 430, 429), (446, 426, 431), (494, 427, 493), (428, 429, 491, 492), (430, 431, 489, 490), (427, 428, 492, 493), (429, 430, 490, 491), (431, 426, 489), (492, 491, 497, 498), (490, 489, 495, 496), (493, 492, 498, 499), (491, 490, 496, 497), (489, 426, 495), (494, 493, 499), (496, 495, 500, 501), (499, 498, 503, 504), (497, 496, 501, 502), (495, 426, 500), (494, 499, 504), (498, 497, 502, 503), (504, 503, 508, 509), (502, 501, 506, 507), (500, 426, 505), (494, 504, 509), (503, 502, 507, 508), (501, 500, 505, 506), (551, 526, 527, 550), (549, 528, 529, 548), (547, 530, 510), (536, 526, 551), (550, 527, 528, 549), (548, 529, 530, 547), (530, 525, 510), (536, 521, 526), (527, 522, 523, 528), (529, 524, 525, 530), (526, 521, 522, 527), (528, 523, 524, 529), (536, 516, 521), (522, 517, 518, 523), (524, 519, 520, 525), (521, 516, 517, 522), (523, 518, 519, 524), (525, 520, 510), (536, 511, 516), (517, 512, 513, 518), (519, 514, 515, 520), (516, 511, 512, 517), (518, 513, 514, 519), (520, 515, 510), (536, 535, 511), (512, 534, 533, 513), (514, 532, 531, 515), (511, 535, 534, 512), (513, 533, 532, 514), (515, 531, 510), (534, 540, 539, 533), (532, 538, 537, 531), (535, 541, 540, 534), (533, 539, 538, 532), (531, 537, 510), (536, 541, 535), (538, 543, 542, 537), (541, 546, 545, 540), (539, 544, 543, 538), (537, 542, 510), (536, 546, 541), (540, 545, 544, 539), (546, 551, 550, 545), (544, 549, 548, 543), (542, 547, 510), (536, 551, 546), (545, 550, 549, 544), (543, 548, 547, 542), (593, 592, 569, 568), (591, 590, 571, 570), (589, 552, 572), (578, 593, 568), (592, 591, 570, 569), (590, 589, 572, 571), (572, 552, 567), (578, 568, 563), (569, 570, 565, 564), (571, 572, 567, 566), (568, 569, 564, 563), (570, 571, 566, 565), (578, 563, 558), (564, 565, 560, 559), (566, 567, 562, 561), (563, 564, 559, 558), (565, 566, 561, 560), (567, 552, 562), (578, 558, 553), (559, 560, 555, 554), (561, 562, 557, 556), (558, 559, 554, 553), (560, 561, 556, 555), (562, 552, 557), (578, 553, 577), (554, 555, 575, 576), (556, 557, 573, 574), (553, 554, 576, 577), (555, 556, 574, 575), (557, 552, 573), (576, 575, 581, 582), (574, 573, 579, 580), (577, 576, 582, 583), (575, 574, 580, 581), (573, 552, 579), (578, 577, 583), (580, 579, 584, 585), (583, 582, 587, 588), (581, 580, 585, 586), (579, 552, 584), (578, 583, 588), (582, 581, 586, 587), (588, 587, 592, 593), (586, 585, 590, 591), (584, 552, 589), (578, 588, 593), (587, 586, 591, 592), (585, 584, 589, 590), (635, 610, 611, 634), (633, 612, 613, 632), (631, 614, 594), (620, 610, 635), (634, 611, 612, 633), (632, 613, 614, 631), (614, 609, 594), (620, 605, 610), (611, 606, 607, 612), (613, 608, 609, 614), (610, 605, 606, 611), (612, 607, 608, 613), (620, 600, 605), (606, 601, 602, 607), (608, 603, 604, 609), (605, 600, 601, 606), (607, 602, 603, 608), (609, 604, 594), (620, 595, 600), (601, 596, 597, 602), (603, 598, 599, 604), (600, 595, 596, 601), (602, 597, 598, 603), (604, 599, 594), (620, 619, 595), (596, 618, 617, 597), (598, 616, 615, 599), (595, 619, 618, 596), (597, 617, 616, 598), (599, 615, 594), (618, 624, 623, 617), (616, 622, 621, 615), (619, 625, 624, 618), (617, 623, 622, 616), (615, 621, 594), (620, 625, 619), (622, 627, 626, 621), (625, 630, 629, 624), (623, 628, 627, 622), (621, 626, 594), (620, 630, 625), (624, 629, 628, 623), (630, 635, 634, 629), (628, 633, 632, 627), (626, 631, 594), (620, 635, 630), (629, 634, 633, 628), (627, 632, 631, 626), (677, 676, 653, 652), (675, 674, 655, 654), (673, 636, 656), (662, 677, 652), (676, 675, 654, 653), (674, 673, 656, 655), (656, 636, 651), (662, 652, 647), (653, 654, 649, 648), (655, 656, 651, 650), (652, 653, 648, 647), (654, 655, 650, 649), (662, 647, 642), (648, 649, 644, 643), (650, 651, 646, 645), (647, 648, 643, 642), (649, 650, 645, 644), (651, 636, 646), (662, 642, 637), (643, 644, 639, 638), (645, 646, 641, 640), (642, 643, 638, 637), (644, 645, 640, 639), (646, 636, 641), (662, 637, 661), (638, 639, 659, 660), (640, 641, 657, 658), (637, 638, 660, 661), (639, 640, 658, 659), (641, 636, 657), (660, 659, 665, 666), (658, 657, 663, 664), (661, 660, 666, 667), (659, 658, 664, 665), (657, 636, 663), (662, 661, 667), (664, 663, 668, 669), (667, 666, 671, 672), (665, 664, 669, 670), (663, 636, 668), (662, 667, 672), (666, 665, 670, 671), (672, 671, 676, 677), (670, 669, 674, 675), (668, 636, 673), (662, 672, 677), (671, 670, 675, 676), (669, 668, 673, 674), (719, 718, 695, 694), (717, 716, 697, 696), (715, 678, 698), (704, 719, 694), (718, 717, 696, 695), (716, 715, 698, 697), (698, 678, 693), (704, 694, 689), (695, 696, 691, 690), (697, 698, 693, 692), (694, 695, 690, 689), (696, 697, 692, 691), (704, 689, 684), (690, 691, 686, 685), (692, 693, 688, 687), (689, 690, 685, 684), (691, 692, 687, 686), (693, 678, 688), (704, 684, 679), (685, 686, 681, 680), (687, 688, 683, 682), (684, 685, 680, 679), (686, 687, 682, 681), (688, 678, 683), (704, 679, 703), (680, 681, 701, 702), (682, 683, 699, 700), (679, 680, 702, 703), (681, 682, 700, 701), (683, 678, 699), (702, 701, 707, 708), (700, 699, 705, 706), (703, 702, 708, 709), (701, 700, 706, 707), (699, 678, 705), (704, 703, 709), (706, 705, 710, 711), (709, 708, 713, 714), (707, 706, 711, 712), (705, 678, 710), (704, 709, 714), (708, 707, 712, 713), (714, 713, 718, 719), (712, 711, 716, 717), (710, 678, 715), (704, 714, 719), (713, 712, 717, 718), (711, 710, 715, 716)])
me_seaweed.polygons.foreach_set('use_smooth', [True] * 800)
_uv = me_seaweed.uv_layers.new(name='UVMap')
_uv.uv.foreach_set('vector', [0.375, 0.01986, 0.3906, 0.01986, 0.3906, 0.2301, 0.375, 0.2301, 0.6094, 0.8033, 0.625, 0.9467, 0.6094, 0.9467, 0.375, 0.5533, 0.3906, 0.5533, 0.3906, 0.6967, 0.375, 0.6967, 0.375, 0.8033, 0.3906, 0.8033, 0.3906, 0.9467, 0.375, 0.9467, 0.6094, 0.01986, 0.625, 0.01986, 0.625, 0.2301, 0.6094, 0.2301, 0.6094, 0.2699, 0.625, 0.2699, 0.625, 0.4801, 0.6094, 0.4801, 0.4375, 0.2699, 0.4531, 0.2699, 0.4531, 0.4801, 0.4375, 0.4801, 0.5, 0.01986, 0.5156, 0.01986, 0.5156, 0.2301, 0.5, 0.2301, 0.5, 0.8033, 0.5156, 0.8033, 0.5156, 0.9467, 0.5, 0.9467, 0.4844, 0.5533, 0.5, 0.5533, 0.5, 0.6967, 0.4844, 0.6967, 0.5469, 0.01986, 0.5625, 0.01986, 0.5625, 0.2301, 0.5469, 0.2301, 0.4375, 0.8033, 0.4531, 0.8033, 0.4531, 0.9467, 0.4375, 0.9467, 0.4375, 0.01986, 0.4531, 0.01986, 0.4531, 0.2301, 0.4375, 0.2301, 0.4219, 0.2699, 0.4375, 0.2699, 0.4375, 0.4801, 0.4219, 0.4801, 0.5625, 0.2699, 0.5781, 0.2699, 0.5781, 0.4801, 0.5625, 0.4801, 0.5625, 0.01986, 0.5781, 0.01986, 0.5781, 0.2301, 0.5625, 0.2301, 0.5781, 0.01986, 0.5938, 0.01986, 0.5938, 0.2301, 0.5781, 0.2301, 0.5469, 0.5533, 0.5625, 0.5533, 0.5625, 0.6967, 0.5469, 0.6967, 0.5312, 0.8033, 0.5469, 0.8033, 0.5469, 0.9467, 0.5312, 0.9467, 0.5938, 0.01986, 0.6094, 0.01986, 0.6094, 0.2301, 0.5938, 0.2301, 0.5938, 0.8033, 0.6094, 0.8033, 0.6094, 0.9467, 0.5938, 0.9467, 0.5781, 0.5533, 0.5938, 0.5533, 0.5938, 0.6967, 0.5781, 0.6967, 0.4531, 0.5533, 0.4688, 0.5533, 0.4688, 0.6967, 0.4531, 0.6967, 0.5312, 0.5533, 0.5469, 0.5533, 0.5469, 0.6967, 0.5312, 0.6967, 0.5312, 0.01986, 0.5469, 0.01986, 0.5469, 0.2301, 0.5312, 0.2301, 0.5156, 0.2699, 0.5312, 0.2699, 0.5312, 0.4801, 0.5156, 0.4801, 0.4688, 0.01986, 0.4844, 0.01986, 0.4844, 0.2301, 0.4687, 0.2301, 0.4062, 0.2699, 0.4219, 0.2699, 0.4219, 0.4801, 0.4062, 0.4801, 0.4688, 0.5533, 0.4844, 0.5533, 0.4844, 0.6967, 0.4688, 0.6967, 0.4531, 0.2699, 0.4687, 0.2699, 0.4688, 0.4801, 0.4531, 0.4801, 0.4062, 0.5533, 0.4219, 0.5533, 0.4219, 0.6967, 0.4062, 0.6967, 0.4062, 0.01986, 0.4219, 0.01986, 0.4219, 0.2301, 0.4062, 0.2301, 0.4062, 0.8033, 0.4219, 0.8033, 0.4219, 0.9467, 0.4062, 0.9467, 0.5781, 0.8033, 0.5938, 0.8033, 0.5938, 0.9467, 0.5781, 0.9467, 0.5938, 0.2699, 0.6094, 0.2699, 0.6094, 0.4801, 0.5938, 0.4801, 0.5781, 0.2699, 0.5938, 0.2699, 0.5938, 0.4801, 0.5781, 0.4801, 0.5938, 0.5533, 0.6094, 0.5533, 0.6094, 0.6967, 0.5938, 0.6967, 0.5625, 0.5533, 0.5781, 0.5533, 0.5781, 0.6967, 0.5625, 0.6967, 0.5469, 0.2699, 0.5625, 0.2699, 0.5625, 0.4801, 0.5469, 0.4801, 0.5625, 0.8033, 0.5781, 0.8033, 0.5781, 0.9467, 0.5625, 0.9467, 0.5469, 0.8033, 0.5625, 0.8033, 0.5625, 0.9467, 0.5469, 0.9467, 0.5156, 0.01986, 0.5312, 0.01986, 0.5312, 0.2301, 0.5156, 0.2301, 0.5156, 0.8033, 0.5312, 0.8033, 0.5312, 0.9467, 0.5156, 0.9467, 0.5156, 0.5533, 0.5312, 0.5533, 0.5312, 0.6967, 0.5156, 0.6967, 0.5312, 0.2699, 0.5469, 0.2699, 0.5469, 0.4801, 0.5312, 0.4801, 0.4844, 0.8033, 0.5, 0.8033, 0.5, 0.9467, 0.4844, 0.9467, 0.5, 0.2699, 0.5156, 0.2699, 0.5156, 0.4801, 0.5, 0.4801, 0.4844, 0.2699, 0.5, 0.2699, 0.5, 0.4801, 0.4844, 0.4801, 0.5, 0.5533, 0.5156, 0.5533, 0.5156, 0.6967, 0.5, 0.6967, 0.4688, 0.8033, 0.4844, 0.8033, 0.4844, 0.9467, 0.4688, 0.9467, 0.4531, 0.8033, 0.4688, 0.8033, 0.4688, 0.9467, 0.4531, 0.9467, 0.4531, 0.01986, 0.4687, 0.01986, 0.4688, 0.2301, 0.4531, 0.2301, 0.4688, 0.2699, 0.4844, 0.2699, 0.4844, 0.4801, 0.4687, 0.4801, 0.4375, 0.5533, 0.4531, 0.5533, 0.4531, 0.6967, 0.4375, 0.6967, 0.4219, 0.5533, 0.4375, 0.5533, 0.4375, 0.6967, 0.4219, 0.6967, 0.4219, 0.8033, 0.4375, 0.8033, 0.4375, 0.9467, 0.4219, 0.9467, 0.4219, 0.01986, 0.4375, 0.01986, 0.4375, 0.2301, 0.4219, 0.2301, 0.3906, 0.8033, 0.4062, 0.8033, 0.4062, 0.9467, 0.3906, 0.9467, 0.3906, 0.5533, 0.4062, 0.5533, 0.4062, 0.6967, 0.3906, 0.6967, 0.3906, 0.2699, 0.4062, 0.2699, 0.4062, 0.4801, 0.3906, 0.4801, 0.3906, 0.01986, 0.4062, 0.01986, 0.4062, 0.2301, 0.3906, 0.2301, 0.6094, 0.5533, 0.625, 0.6967, 0.6094, 0.6967, 0.4844, 0.01986, 0.5, 0.01986, 0.5, 0.2301, 0.4844, 0.2301, 0.375, 0.2699, 0.3906, 0.2699, 0.3906, 0.4801, 0.375, 0.4801, 0.6094, 0.5, 0.625, 0.5, 0.625, 0.5533, 0.6094, 0.5533, 0.3906, 0.8033, 0.375, 0.8033, 0.375, 0.75, 0.3906, 0.75, 0.3906, 0.75, 0.375, 0.75, 0.375, 0.6967, 0.3906, 0.6967, 0.3906, 1.0, 0.375, 1.0, 0.375, 0.9467, 0.3906, 0.9467, 0.4844, 0.5, 0.5, 0.5, 0.5, 0.5533, 0.4844, 0.5533, 0.5156, 0.8033, 0.5, 0.8033, 0.5, 0.75, 0.5156, 0.75, 0.5156, 0.75, 0.5, 0.75, 0.5, 0.6967, 0.5156, 0.6967, 0.5156, 1.0, 0.5, 1.0, 0.5, 0.9467, 0.5156, 0.9467, 0.4531, 0.8033, 0.4375, 0.8033, 0.4375, 0.75, 0.4531, 0.75, 0.4531, 0.75, 0.4375, 0.75, 0.4375, 0.6967, 0.4531, 0.6967, 0.4531, 1.0, 0.4375, 1.0, 0.4375, 0.9467, 0.4531, 0.9467, 0.4219, 0.5, 0.4375, 0.5, 0.4375, 0.5533, 0.4219, 0.5533, 0.5469, 0.5, 0.5625, 0.5, 0.5625, 0.5533, 0.5469, 0.5533, 0.5781, 0.8033, 0.5625, 0.8033, 0.5625, 0.75, 0.5781, 0.75, 0.5781, 0.75, 0.5625, 0.75, 0.5625, 0.6967, 0.5781, 0.6967, 0.5781, 1.0, 0.5625, 1.0, 0.5625, 0.9467, 0.5781, 0.9467, 0.5781, 0.5, 0.5938, 0.5, 0.5938, 0.5533, 0.5781, 0.5533, 0.6094, 0.8033, 0.5938, 0.8033, 0.5938, 0.75, 0.6094, 0.75, 0.6094, 0.75, 0.5938, 0.75, 0.5938, 0.6967, 0.6094, 0.6967, 0.6094, 1.0, 0.5938, 1.0, 0.5938, 0.9467, 0.6094, 0.9467, 0.5469, 0.8033, 0.5312, 0.8033, 0.5312, 0.75, 0.5469, 0.75, 0.5469, 0.75, 0.5312, 0.75, 0.5312, 0.6967, 0.5469, 0.6967, 0.5469, 1.0, 0.5312, 1.0, 0.5312, 0.9467, 0.5469, 0.9467, 0.5156, 0.5, 0.5312, 0.5, 0.5312, 0.5533, 0.5156, 0.5533, 0.4531, 0.5, 0.4688, 0.5, 0.4688, 0.5533, 0.4531, 0.5533, 0.4844, 0.8033, 0.4688, 0.8033, 0.4688, 0.75, 0.4844, 0.75, 0.4844, 0.75, 0.4688, 0.75, 0.4688, 0.6967, 0.4844, 0.6967, 0.4844, 1.0, 0.4688, 1.0, 0.4688, 0.9467, 0.4844, 0.9467, 0.4219, 0.8033, 0.4062, 0.8033, 0.4062, 0.75, 0.4219, 0.75, 0.4219, 0.75, 0.4062, 0.75, 0.4062, 0.6967, 0.4219, 0.6967, 0.4219, 1.0, 0.4062, 1.0, 0.4062, 0.9467, 0.4219, 0.9467, 0.3906, 0.5, 0.4062, 0.5, 0.4062, 0.5533, 0.3906, 0.5533, 0.5938, 0.5, 0.6094, 0.5, 0.6094, 0.5533, 0.5938, 0.5533, 0.625, 0.8033, 0.6094, 0.8033, 0.6094, 0.75, 0.625, 0.75, 0.625, 0.75, 0.6094, 0.75, 0.6094, 0.6967, 0.625, 0.6967, 0.625, 1.0, 0.6094, 1.0, 0.6094, 0.9467, 0.625, 0.9467, 0.5938, 0.8033, 0.5781, 0.8033, 0.5781, 0.75, 0.5938, 0.75, 0.5938, 0.75, 0.5781, 0.75, 0.5781, 0.6967, 0.5938, 0.6967, 0.5938, 1.0, 0.5781, 1.0, 0.5781, 0.9467, 0.5938, 0.9467, 0.5625, 0.5, 0.5781, 0.5, 0.5781, 0.5533, 0.5625, 0.5533, 0.5312, 0.5, 0.5469, 0.5, 0.5469, 0.5533, 0.5312, 0.5533, 0.5625, 0.8033, 0.5469, 0.8033, 0.5469, 0.75, 0.5625, 0.75, 0.5625, 0.75, 0.5469, 0.75, 0.5469, 0.6967, 0.5625, 0.6967, 0.5625, 1.0, 0.5469, 1.0, 0.5469, 0.9467, 0.5625, 0.9467, 0.5312, 0.8033, 0.5156, 0.8033, 0.5156, 0.75, 0.5312, 0.75, 0.5312, 0.75, 0.5156, 0.75, 0.5156, 0.6967, 0.5312, 0.6967, 0.5312, 1.0, 0.5156, 1.0, 0.5156, 0.9467, 0.5312, 0.9467, 0.5, 0.5, 0.5156, 0.5, 0.5156, 0.5533, 0.5, 0.5533, 0.4688, 0.5, 0.4844, 0.5, 0.4844, 0.5533, 0.4688, 0.5533, 0.5, 0.8033, 0.4844, 0.8033, 0.4844, 0.75, 0.5, 0.75, 0.5, 0.75, 0.4844, 0.75, 0.4844, 0.6967, 0.5, 0.6967, 0.5, 1.0, 0.4844, 1.0, 0.4844, 0.9467, 0.5, 0.9467, 0.4688, 0.8033, 0.4531, 0.8033, 0.4531, 0.75, 0.4688, 0.75, 0.4688, 0.75, 0.4531, 0.75, 0.4531, 0.6967, 0.4688, 0.6967, 0.4688, 1.0, 0.4531, 1.0, 0.4531, 0.9467, 0.4688, 0.9467, 0.4375, 0.5, 0.4531, 0.5, 0.4531, 0.5533, 0.4375, 0.5533, 0.4062, 0.5, 0.4219, 0.5, 0.4219, 0.5533, 0.4062, 0.5533, 0.4375, 0.8033, 0.4219, 0.8033, 0.4219, 0.75, 0.4375, 0.75, 0.4375, 0.75, 0.4219, 0.75, 0.4219, 0.6967, 0.4375, 0.6967, 0.4375, 1.0, 0.4219, 1.0, 0.4219, 0.9467, 0.4375, 0.9467, 0.4062, 0.8033, 0.3906, 0.8033, 0.3906, 0.75, 0.4062, 0.75, 0.4062, 0.75, 0.3906, 0.75, 0.3906, 0.6967, 0.4062, 0.6967, 0.4062, 1.0, 0.3906, 1.0, 0.3906, 0.9467, 0.4062, 0.9467, 0.375, 0.5, 0.3906, 0.5, 0.3906, 0.5533, 0.375, 0.5533, 0.75, 0.1667, 0.75, 0.3333, 0.625, 0.3333, 0.625, 0.1667, 0.75, 0.5, 0.75, 0.6667, 0.625, 0.6667, 0.625, 0.5, 0.75, 0.8333, 0.6875, 1.0, 0.625, 0.8333, 0.6875, 0.0, 0.75, 0.1667, 0.625, 0.1667, 0.75, 0.3333, 0.75, 0.5, 0.625, 0.5, 0.625, 0.3333, 0.75, 0.6667, 0.75, 0.8333, 0.625, 0.8333, 0.625, 0.6667, 0.625, 0.8333, 0.5625, 1.0, 0.5, 0.8333, 0.5625, 0.0, 0.625, 0.1667, 0.5, 0.1667, 0.625, 0.3333, 0.625, 0.5, 0.5, 0.5, 0.5, 0.3333, 0.625, 0.6667, 0.625, 0.8333, 0.5, 0.8333, 0.5, 0.6667, 0.625, 0.1667, 0.625, 0.3333, 0.5, 0.3333, 0.5, 0.1667, 0.625, 0.5, 0.625, 0.6667, 0.5, 0.6667, 0.5, 0.5, 0.4375, 0.0, 0.5, 0.1667, 0.375, 0.1667, 0.5, 0.3333, 0.5, 0.5, 0.375, 0.5, 0.375, 0.3333, 0.5, 0.6667, 0.5, 0.8333, 0.375, 0.8333, 0.375, 0.6667, 0.5, 0.1667, 0.5, 0.3333, 0.375, 0.3333, 0.375, 0.1667, 0.5, 0.5, 0.5, 0.6667, 0.375, 0.6667, 0.375, 0.5, 0.5, 0.8333, 0.4375, 1.0, 0.375, 0.8333, 0.3125, 0.0, 0.375, 0.1667, 0.25, 0.1667, 0.375, 0.3333, 0.375, 0.5, 0.25, 0.5, 0.25, 0.3333, 0.375, 0.6667, 0.375, 0.8333, 0.25, 0.8333, 0.25, 0.6667, 0.375, 0.1667, 0.375, 0.3333, 0.25, 0.3333, 0.25, 0.1667, 0.375, 0.5, 0.375, 0.6667, 0.25, 0.6667, 0.25, 0.5, 0.375, 0.8333, 0.3125, 1.0, 0.25, 0.8333, 0.1875, 0.0, 0.25, 0.1667, 0.125, 0.1667, 0.25, 0.3333, 0.25, 0.5, 0.125, 0.5, 0.125, 0.3333, 0.25, 0.6667, 0.25, 0.8333, 0.125, 0.8333, 0.125, 0.6667, 0.25, 0.1667, 0.25, 0.3333, 0.125, 0.3333, 0.125, 0.1667, 0.25, 0.5, 0.25, 0.6667, 0.125, 0.6667, 0.125, 0.5, 0.25, 0.8333, 0.1875, 1.0, 0.125, 0.8333, 0.125, 0.3333, 0.125, 0.5, 0.0, 0.5, 0.0, 0.3333, 0.125, 0.6667, 0.125, 0.8333, 0.0, 0.8333, 0.0, 0.6667, 0.125, 0.1667, 0.125, 0.3333, 0.0, 0.3333, 0.0, 0.1667, 0.125, 0.5, 0.125, 0.6667, 0.0, 0.6667, 0.0, 0.5, 0.125, 0.8333, 0.0625, 1.0, 0.0, 0.8333, 0.0625, 0.0, 0.125, 0.1667, 0.0, 0.1667, 1.0, 0.6667, 1.0, 0.8333, 0.875, 0.8333, 0.875, 0.6667, 1.0, 0.1667, 1.0, 0.3333, 0.875, 0.3333, 0.875, 0.1667, 1.0, 0.5, 1.0, 0.6667, 0.875, 0.6667, 0.875, 0.5, 1.0, 0.8333, 0.9375, 1.0, 0.875, 0.8333, 0.9375, 0.0, 1.0, 0.1667, 0.875, 0.1667, 1.0, 0.3333, 1.0, 0.5, 0.875, 0.5, 0.875, 0.3333, 0.875, 0.1667, 0.875, 0.3333, 0.75, 0.3333, 0.75, 0.1667, 0.875, 0.5, 0.875, 0.6667, 0.75, 0.6667, 0.75, 0.5, 0.875, 0.8333, 0.8125, 1.0, 0.75, 0.8333, 0.8125, 0.0, 0.875, 0.1667, 0.75, 0.1667, 0.875, 0.3333, 0.875, 0.5, 0.75, 0.5, 0.75, 0.3333, 0.875, 0.6667, 0.875, 0.8333, 0.75, 0.8333, 0.75, 0.6667, 0.75, 0.1667, 0.625, 0.1667, 0.625, 0.3333, 0.75, 0.3333, 0.75, 0.5, 0.625, 0.5, 0.625, 0.6667, 0.75, 0.6667, 0.75, 0.8333, 0.625, 0.8333, 0.6875, 1.0, 0.6875, 0.0, 0.625, 0.1667, 0.75, 0.1667, 0.75, 0.3333, 0.625, 0.3333, 0.625, 0.5, 0.75, 0.5, 0.75, 0.6667, 0.625, 0.6667, 0.625, 0.8333, 0.75, 0.8333, 0.625, 0.8333, 0.5, 0.8333, 0.5625, 1.0, 0.5625, 0.0, 0.5, 0.1667, 0.625, 0.1667, 0.625, 0.3333, 0.5, 0.3333, 0.5, 0.5, 0.625, 0.5, 0.625, 0.6667, 0.5, 0.6667, 0.5, 0.8333, 0.625, 0.8333, 0.625, 0.1667, 0.5, 0.1667, 0.5, 0.3333, 0.625, 0.3333, 0.625, 0.5, 0.5, 0.5, 0.5, 0.6667, 0.625, 0.6667, 0.4375, 0.0, 0.375, 0.1667, 0.5, 0.1667, 0.5, 0.3333, 0.375, 0.3333, 0.375, 0.5, 0.5, 0.5, 0.5, 0.6667, 0.375, 0.6667, 0.375, 0.8333, 0.5, 0.8333, 0.5, 0.1667, 0.375, 0.1667, 0.375, 0.3333, 0.5, 0.3333, 0.5, 0.5, 0.375, 0.5, 0.375, 0.6667, 0.5, 0.6667, 0.5, 0.8333, 0.375, 0.8333, 0.4375, 1.0, 0.3125, 0.0, 0.25, 0.1667, 0.375, 0.1667, 0.375, 0.3333, 0.25, 0.3333, 0.25, 0.5, 0.375, 0.5, 0.375, 0.6667, 0.25, 0.6667, 0.25, 0.8333, 0.375, 0.8333, 0.375, 0.1667, 0.25, 0.1667, 0.25, 0.3333, 0.375, 0.3333, 0.375, 0.5, 0.25, 0.5, 0.25, 0.6667, 0.375, 0.6667, 0.375, 0.8333, 0.25, 0.8333, 0.3125, 1.0, 0.1875, 0.0, 0.125, 0.1667, 0.25, 0.1667, 0.25, 0.3333, 0.125, 0.3333, 0.125, 0.5, 0.25, 0.5, 0.25, 0.6667, 0.125, 0.6667, 0.125, 0.8333, 0.25, 0.8333, 0.25, 0.1667, 0.125, 0.1667, 0.125, 0.3333, 0.25, 0.3333, 0.25, 0.5, 0.125, 0.5, 0.125, 0.6667, 0.25, 0.6667, 0.25, 0.8333, 0.125, 0.8333, 0.1875, 1.0, 0.125, 0.3333, 0.0, 0.3333, 0.0, 0.5, 0.125, 0.5, 0.125, 0.6667, 0.0, 0.6667, 0.0, 0.8333, 0.125, 0.8333, 0.125, 0.1667, 0.0, 0.1667, 0.0, 0.3333, 0.125, 0.3333, 0.125, 0.5, 0.0, 0.5, 0.0, 0.6667, 0.125, 0.6667, 0.125, 0.8333, 0.0, 0.8333, 0.0625, 1.0, 0.0625, 0.0, 0.0, 0.1667, 0.125, 0.1667, 1.0, 0.6667, 0.875, 0.6667, 0.875, 0.8333, 1.0, 0.8333, 1.0, 0.1667, 0.875, 0.1667, 0.875, 0.3333, 1.0, 0.3333, 1.0, 0.5, 0.875, 0.5, 0.875, 0.6667, 1.0, 0.6667, 1.0, 0.8333, 0.875, 0.8333, 0.9375, 1.0, 0.9375, 0.0, 0.875, 0.1667, 1.0, 0.1667, 1.0, 0.3333, 0.875, 0.3333, 0.875, 0.5, 1.0, 0.5, 0.875, 0.1667, 0.75, 0.1667, 0.75, 0.3333, 0.875, 0.3333, 0.875, 0.5, 0.75, 0.5, 0.75, 0.6667, 0.875, 0.6667, 0.875, 0.8333, 0.75, 0.8333, 0.8125, 1.0, 0.8125, 0.0, 0.75, 0.1667, 0.875, 0.1667, 0.875, 0.3333, 0.75, 0.3333, 0.75, 0.5, 0.875, 0.5, 0.875, 0.6667, 0.75, 0.6667, 0.75, 0.8333, 0.875, 0.8333, 0.75, 0.1667, 0.75, 0.3333, 0.625, 0.3333, 0.625, 0.1667, 0.75, 0.5, 0.75, 0.6667, 0.625, 0.6667, 0.625, 0.5, 0.75, 0.8333, 0.6875, 1.0, 0.625, 0.8333, 0.6875, 0.0, 0.75, 0.1667, 0.625, 0.1667, 0.75, 0.3333, 0.75, 0.5, 0.625, 0.5, 0.625, 0.3333, 0.75, 0.6667, 0.75, 0.8333, 0.625, 0.8333, 0.625, 0.6667, 0.625, 0.8333, 0.5625, 1.0, 0.5, 0.8333, 0.5625, 0.0, 0.625, 0.1667, 0.5, 0.1667, 0.625, 0.3333, 0.625, 0.5, 0.5, 0.5, 0.5, 0.3333, 0.625, 0.6667, 0.625, 0.8333, 0.5, 0.8333, 0.5, 0.6667, 0.625, 0.1667, 0.625, 0.3333, 0.5, 0.3333, 0.5, 0.1667, 0.625, 0.5, 0.625, 0.6667, 0.5, 0.6667, 0.5, 0.5, 0.4375, 0.0, 0.5, 0.1667, 0.375, 0.1667, 0.5, 0.3333, 0.5, 0.5, 0.375, 0.5, 0.375, 0.3333, 0.5, 0.6667, 0.5, 0.8333, 0.375, 0.8333, 0.375, 0.6667, 0.5, 0.1667, 0.5, 0.3333, 0.375, 0.3333, 0.375, 0.1667, 0.5, 0.5, 0.5, 0.6667, 0.375, 0.6667, 0.375, 0.5, 0.5, 0.8333, 0.4375, 1.0, 0.375, 0.8333, 0.3125, 0.0, 0.375, 0.1667, 0.25, 0.1667, 0.375, 0.3333, 0.375, 0.5, 0.25, 0.5, 0.25, 0.3333, 0.375, 0.6667, 0.375, 0.8333, 0.25, 0.8333, 0.25, 0.6667, 0.375, 0.1667, 0.375, 0.3333, 0.25, 0.3333, 0.25, 0.1667, 0.375, 0.5, 0.375, 0.6667, 0.25, 0.6667, 0.25, 0.5, 0.375, 0.8333, 0.3125, 1.0, 0.25, 0.8333, 0.1875, 0.0, 0.25, 0.1667, 0.125, 0.1667, 0.25, 0.3333, 0.25, 0.5, 0.125, 0.5, 0.125, 0.3333, 0.25, 0.6667, 0.25, 0.8333, 0.125, 0.8333, 0.125, 0.6667, 0.25, 0.1667, 0.25, 0.3333, 0.125, 0.3333, 0.125, 0.1667, 0.25, 0.5, 0.25, 0.6667, 0.125, 0.6667, 0.125, 0.5, 0.25, 0.8333, 0.1875, 1.0, 0.125, 0.8333, 0.125, 0.3333, 0.125, 0.5, 0.0, 0.5, 0.0, 0.3333, 0.125, 0.6667, 0.125, 0.8333, 0.0, 0.8333, 0.0, 0.6667, 0.125, 0.1667, 0.125, 0.3333, 0.0, 0.3333, 0.0, 0.1667, 0.125, 0.5, 0.125, 0.6667, 0.0, 0.6667, 0.0, 0.5, 0.125, 0.8333, 0.0625, 1.0, 0.0, 0.8333, 0.0625, 0.0, 0.125, 0.1667, 0.0, 0.1667, 1.0, 0.6667, 1.0, 0.8333, 0.875, 0.8333, 0.875, 0.6667, 1.0, 0.1667, 1.0, 0.3333, 0.875, 0.3333, 0.875, 0.1667, 1.0, 0.5, 1.0, 0.6667, 0.875, 0.6667, 0.875, 0.5, 1.0, 0.8333, 0.9375, 1.0, 0.875, 0.8333, 0.9375, 0.0, 1.0, 0.1667, 0.875, 0.1667, 1.0, 0.3333, 1.0, 0.5, 0.875, 0.5, 0.875, 0.3333, 0.875, 0.1667, 0.875, 0.3333, 0.75, 0.3333, 0.75, 0.1667, 0.875, 0.5, 0.875, 0.6667, 0.75, 0.6667, 0.75, 0.5, 0.875, 0.8333, 0.8125, 1.0, 0.75, 0.8333, 0.8125, 0.0, 0.875, 0.1667, 0.75, 0.1667, 0.875, 0.3333, 0.875, 0.5, 0.75, 0.5, 0.75, 0.3333, 0.875, 0.6667, 0.875, 0.8333, 0.75, 0.8333, 0.75, 0.6667, 0.75, 0.1667, 0.625, 0.1667, 0.625, 0.3333, 0.75, 0.3333, 0.75, 0.5, 0.625, 0.5, 0.625, 0.6667, 0.75, 0.6667, 0.75, 0.8333, 0.625, 0.8333, 0.6875, 1.0, 0.6875, 0.0, 0.625, 0.1667, 0.75, 0.1667, 0.75, 0.3333, 0.625, 0.3333, 0.625, 0.5, 0.75, 0.5, 0.75, 0.6667, 0.625, 0.6667, 0.625, 0.8333, 0.75, 0.8333, 0.625, 0.8333, 0.5, 0.8333, 0.5625, 1.0, 0.5625, 0.0, 0.5, 0.1667, 0.625, 0.1667, 0.625, 0.3333, 0.5, 0.3333, 0.5, 0.5, 0.625, 0.5, 0.625, 0.6667, 0.5, 0.6667, 0.5, 0.8333, 0.625, 0.8333, 0.625, 0.1667, 0.5, 0.1667, 0.5, 0.3333, 0.625, 0.3333, 0.625, 0.5, 0.5, 0.5, 0.5, 0.6667, 0.625, 0.6667, 0.4375, 0.0, 0.375, 0.1667, 0.5, 0.1667, 0.5, 0.3333, 0.375, 0.3333, 0.375, 0.5, 0.5, 0.5, 0.5, 0.6667, 0.375, 0.6667, 0.375, 0.8333, 0.5, 0.8333, 0.5, 0.1667, 0.375, 0.1667, 0.375, 0.3333, 0.5, 0.3333, 0.5, 0.5, 0.375, 0.5, 0.375, 0.6667, 0.5, 0.6667, 0.5, 0.8333, 0.375, 0.8333, 0.4375, 1.0, 0.3125, 0.0, 0.25, 0.1667, 0.375, 0.1667, 0.375, 0.3333, 0.25, 0.3333, 0.25, 0.5, 0.375, 0.5, 0.375, 0.6667, 0.25, 0.6667, 0.25, 0.8333, 0.375, 0.8333, 0.375, 0.1667, 0.25, 0.1667, 0.25, 0.3333, 0.375, 0.3333, 0.375, 0.5, 0.25, 0.5, 0.25, 0.6667, 0.375, 0.6667, 0.375, 0.8333, 0.25, 0.8333, 0.3125, 1.0, 0.1875, 0.0, 0.125, 0.1667, 0.25, 0.1667, 0.25, 0.3333, 0.125, 0.3333, 0.125, 0.5, 0.25, 0.5, 0.25, 0.6667, 0.125, 0.6667, 0.125, 0.8333, 0.25, 0.8333, 0.25, 0.1667, 0.125, 0.1667, 0.125, 0.3333, 0.25, 0.3333, 0.25, 0.5, 0.125, 0.5, 0.125, 0.6667, 0.25, 0.6667, 0.25, 0.8333, 0.125, 0.8333, 0.1875, 1.0, 0.125, 0.3333, 0.0, 0.3333, 0.0, 0.5, 0.125, 0.5, 0.125, 0.6667, 0.0, 0.6667, 0.0, 0.8333, 0.125, 0.8333, 0.125, 0.1667, 0.0, 0.1667, 0.0, 0.3333, 0.125, 0.3333, 0.125, 0.5, 0.0, 0.5, 0.0, 0.6667, 0.125, 0.6667, 0.125, 0.8333, 0.0, 0.8333, 0.0625, 1.0, 0.0625, 0.0, 0.0, 0.1667, 0.125, 0.1667, 1.0, 0.6667, 0.875, 0.6667, 0.875, 0.8333, 1.0, 0.8333, 1.0, 0.1667, 0.875, 0.1667, 0.875, 0.3333, 1.0, 0.3333, 1.0, 0.5, 0.875, 0.5, 0.875, 0.6667, 1.0, 0.6667, 1.0, 0.8333, 0.875, 0.8333, 0.9375, 1.0, 0.9375, 0.0, 0.875, 0.1667, 1.0, 0.1667, 1.0, 0.3333, 0.875, 0.3333, 0.875, 0.5, 1.0, 0.5, 0.875, 0.1667, 0.75, 0.1667, 0.75, 0.3333, 0.875, 0.3333, 0.875, 0.5, 0.75, 0.5, 0.75, 0.6667, 0.875, 0.6667, 0.875, 0.8333, 0.75, 0.8333, 0.8125, 1.0, 0.8125, 0.0, 0.75, 0.1667, 0.875, 0.1667, 0.875, 0.3333, 0.75, 0.3333, 0.75, 0.5, 0.875, 0.5, 0.875, 0.6667, 0.75, 0.6667, 0.75, 0.8333, 0.875, 0.8333, 0.75, 0.1667, 0.75, 0.3333, 0.625, 0.3333, 0.625, 0.1667, 0.75, 0.5, 0.75, 0.6667, 0.625, 0.6667, 0.625, 0.5, 0.75, 0.8333, 0.6875, 1.0, 0.625, 0.8333, 0.6875, 0.0, 0.75, 0.1667, 0.625, 0.1667, 0.75, 0.3333, 0.75, 0.5, 0.625, 0.5, 0.625, 0.3333, 0.75, 0.6667, 0.75, 0.8333, 0.625, 0.8333, 0.625, 0.6667, 0.625, 0.8333, 0.5625, 1.0, 0.5, 0.8333, 0.5625, 0.0, 0.625, 0.1667, 0.5, 0.1667, 0.625, 0.3333, 0.625, 0.5, 0.5, 0.5, 0.5, 0.3333, 0.625, 0.6667, 0.625, 0.8333, 0.5, 0.8333, 0.5, 0.6667, 0.625, 0.1667, 0.625, 0.3333, 0.5, 0.3333, 0.5, 0.1667, 0.625, 0.5, 0.625, 0.6667, 0.5, 0.6667, 0.5, 0.5, 0.4375, 0.0, 0.5, 0.1667, 0.375, 0.1667, 0.5, 0.3333, 0.5, 0.5, 0.375, 0.5, 0.375, 0.3333, 0.5, 0.6667, 0.5, 0.8333, 0.375, 0.8333, 0.375, 0.6667, 0.5, 0.1667, 0.5, 0.3333, 0.375, 0.3333, 0.375, 0.1667, 0.5, 0.5, 0.5, 0.6667, 0.375, 0.6667, 0.375, 0.5, 0.5, 0.8333, 0.4375, 1.0, 0.375, 0.8333, 0.3125, 0.0, 0.375, 0.1667, 0.25, 0.1667, 0.375, 0.3333, 0.375, 0.5, 0.25, 0.5, 0.25, 0.3333, 0.375, 0.6667, 0.375, 0.8333, 0.25, 0.8333, 0.25, 0.6667, 0.375, 0.1667, 0.375, 0.3333, 0.25, 0.3333, 0.25, 0.1667, 0.375, 0.5, 0.375, 0.6667, 0.25, 0.6667, 0.25, 0.5, 0.375, 0.8333, 0.3125, 1.0, 0.25, 0.8333, 0.1875, 0.0, 0.25, 0.1667, 0.125, 0.1667, 0.25, 0.3333, 0.25, 0.5, 0.125, 0.5, 0.125, 0.3333, 0.25, 0.6667, 0.25, 0.8333, 0.125, 0.8333, 0.125, 0.6667, 0.25, 0.1667, 0.25, 0.3333, 0.125, 0.3333, 0.125, 0.1667, 0.25, 0.5, 0.25, 0.6667, 0.125, 0.6667, 0.125, 0.5, 0.25, 0.8333, 0.1875, 1.0, 0.125, 0.8333, 0.125, 0.3333, 0.125, 0.5, 0.0, 0.5, 0.0, 0.3333, 0.125, 0.6667, 0.125, 0.8333, 0.0, 0.8333, 0.0, 0.6667, 0.125, 0.1667, 0.125, 0.3333, 0.0, 0.3333, 0.0, 0.1667, 0.125, 0.5, 0.125, 0.6667, 0.0, 0.6667, 0.0, 0.5, 0.125, 0.8333, 0.0625, 1.0, 0.0, 0.8333, 0.0625, 0.0, 0.125, 0.1667, 0.0, 0.1667, 1.0, 0.6667, 1.0, 0.8333, 0.875, 0.8333, 0.875, 0.6667, 1.0, 0.1667, 1.0, 0.3333, 0.875, 0.3333, 0.875, 0.1667, 1.0, 0.5, 1.0, 0.6667, 0.875, 0.6667, 0.875, 0.5, 1.0, 0.8333, 0.9375, 1.0, 0.875, 0.8333, 0.9375, 0.0, 1.0, 0.1667, 0.875, 0.1667, 1.0, 0.3333, 1.0, 0.5, 0.875, 0.5, 0.875, 0.3333, 0.875, 0.1667, 0.875, 0.3333, 0.75, 0.3333, 0.75, 0.1667, 0.875, 0.5, 0.875, 0.6667, 0.75, 0.6667, 0.75, 0.5, 0.875, 0.8333, 0.8125, 1.0, 0.75, 0.8333, 0.8125, 0.0, 0.875, 0.1667, 0.75, 0.1667, 0.875, 0.3333, 0.875, 0.5, 0.75, 0.5, 0.75, 0.3333, 0.875, 0.6667, 0.875, 0.8333, 0.75, 0.8333, 0.75, 0.6667, 0.75, 0.1667, 0.625, 0.1667, 0.625, 0.3333, 0.75, 0.3333, 0.75, 0.5, 0.625, 0.5, 0.625, 0.6667, 0.75, 0.6667, 0.75, 0.8333, 0.625, 0.8333, 0.6875, 1.0, 0.6875, 0.0, 0.625, 0.1667, 0.75, 0.1667, 0.75, 0.3333, 0.625, 0.3333, 0.625, 0.5, 0.75, 0.5, 0.75, 0.6667, 0.625, 0.6667, 0.625, 0.8333, 0.75, 0.8333, 0.625, 0.8333, 0.5, 0.8333, 0.5625, 1.0, 0.5625, 0.0, 0.5, 0.1667, 0.625, 0.1667, 0.625, 0.3333, 0.5, 0.3333, 0.5, 0.5, 0.625, 0.5, 0.625, 0.6667, 0.5, 0.6667, 0.5, 0.8333, 0.625, 0.8333, 0.625, 0.1667, 0.5, 0.1667, 0.5, 0.3333, 0.625, 0.3333, 0.625, 0.5, 0.5, 0.5, 0.5, 0.6667, 0.625, 0.6667, 0.4375, 0.0, 0.375, 0.1667, 0.5, 0.1667, 0.5, 0.3333, 0.375, 0.3333, 0.375, 0.5, 0.5, 0.5, 0.5, 0.6667, 0.375, 0.6667, 0.375, 0.8333, 0.5, 0.8333, 0.5, 0.1667, 0.375, 0.1667, 0.375, 0.3333, 0.5, 0.3333, 0.5, 0.5, 0.375, 0.5, 0.375, 0.6667, 0.5, 0.6667, 0.5, 0.8333, 0.375, 0.8333, 0.4375, 1.0, 0.3125, 0.0, 0.25, 0.1667, 0.375, 0.1667, 0.375, 0.3333, 0.25, 0.3333, 0.25, 0.5, 0.375, 0.5, 0.375, 0.6667, 0.25, 0.6667, 0.25, 0.8333, 0.375, 0.8333, 0.375, 0.1667, 0.25, 0.1667, 0.25, 0.3333, 0.375, 0.3333, 0.375, 0.5, 0.25, 0.5, 0.25, 0.6667, 0.375, 0.6667, 0.375, 0.8333, 0.25, 0.8333, 0.3125, 1.0, 0.1875, 0.0, 0.125, 0.1667, 0.25, 0.1667, 0.25, 0.3333, 0.125, 0.3333, 0.125, 0.5, 0.25, 0.5, 0.25, 0.6667, 0.125, 0.6667, 0.125, 0.8333, 0.25, 0.8333, 0.25, 0.1667, 0.125, 0.1667, 0.125, 0.3333, 0.25, 0.3333, 0.25, 0.5, 0.125, 0.5, 0.125, 0.6667, 0.25, 0.6667, 0.25, 0.8333, 0.125, 0.8333, 0.1875, 1.0, 0.125, 0.3333, 0.0, 0.3333, 0.0, 0.5, 0.125, 0.5, 0.125, 0.6667, 0.0, 0.6667, 0.0, 0.8333, 0.125, 0.8333, 0.125, 0.1667, 0.0, 0.1667, 0.0, 0.3333, 0.125, 0.3333, 0.125, 0.5, 0.0, 0.5, 0.0, 0.6667, 0.125, 0.6667, 0.125, 0.8333, 0.0, 0.8333, 0.0625, 1.0, 0.0625, 0.0, 0.0, 0.1667, 0.125, 0.1667, 1.0, 0.6667, 0.875, 0.6667, 0.875, 0.8333, 1.0, 0.8333, 1.0, 0.1667, 0.875, 0.1667, 0.875, 0.3333, 1.0, 0.3333, 1.0, 0.5, 0.875, 0.5, 0.875, 0.6667, 1.0, 0.6667, 1.0, 0.8333, 0.875, 0.8333, 0.9375, 1.0, 0.9375, 0.0, 0.875, 0.1667, 1.0, 0.1667, 1.0, 0.3333, 0.875, 0.3333, 0.875, 0.5, 1.0, 0.5, 0.875, 0.1667, 0.75, 0.1667, 0.75, 0.3333, 0.875, 0.3333, 0.875, 0.5, 0.75, 0.5, 0.75, 0.6667, 0.875, 0.6667, 0.875, 0.8333, 0.75, 0.8333, 0.8125, 1.0, 0.8125, 0.0, 0.75, 0.1667, 0.875, 0.1667, 0.875, 0.3333, 0.75, 0.3333, 0.75, 0.5, 0.875, 0.5, 0.875, 0.6667, 0.75, 0.6667, 0.75, 0.8333, 0.875, 0.8333, 0.75, 0.1667, 0.625, 0.1667, 0.625, 0.3333, 0.75, 0.3333, 0.75, 0.5, 0.625, 0.5, 0.625, 0.6667, 0.75, 0.6667, 0.75, 0.8333, 0.625, 0.8333, 0.6875, 1.0, 0.6875, 0.0, 0.625, 0.1667, 0.75, 0.1667, 0.75, 0.3333, 0.625, 0.3333, 0.625, 0.5, 0.75, 0.5, 0.75, 0.6667, 0.625, 0.6667, 0.625, 0.8333, 0.75, 0.8333, 0.625, 0.8333, 0.5, 0.8333, 0.5625, 1.0, 0.5625, 0.0, 0.5, 0.1667, 0.625, 0.1667, 0.625, 0.3333, 0.5, 0.3333, 0.5, 0.5, 0.625, 0.5, 0.625, 0.6667, 0.5, 0.6667, 0.5, 0.8333, 0.625, 0.8333, 0.625, 0.1667, 0.5, 0.1667, 0.5, 0.3333, 0.625, 0.3333, 0.625, 0.5, 0.5, 0.5, 0.5, 0.6667, 0.625, 0.6667, 0.4375, 0.0, 0.375, 0.1667, 0.5, 0.1667, 0.5, 0.3333, 0.375, 0.3333, 0.375, 0.5, 0.5, 0.5, 0.5, 0.6667, 0.375, 0.6667, 0.375, 0.8333, 0.5, 0.8333, 0.5, 0.1667, 0.375, 0.1667, 0.375, 0.3333, 0.5, 0.3333, 0.5, 0.5, 0.375, 0.5, 0.375, 0.6667, 0.5, 0.6667, 0.5, 0.8333, 0.375, 0.8333, 0.4375, 1.0, 0.3125, 0.0, 0.25, 0.1667, 0.375, 0.1667, 0.375, 0.3333, 0.25, 0.3333, 0.25, 0.5, 0.375, 0.5, 0.375, 0.6667, 0.25, 0.6667, 0.25, 0.8333, 0.375, 0.8333, 0.375, 0.1667, 0.25, 0.1667, 0.25, 0.3333, 0.375, 0.3333, 0.375, 0.5, 0.25, 0.5, 0.25, 0.6667, 0.375, 0.6667, 0.375, 0.8333, 0.25, 0.8333, 0.3125, 1.0, 0.1875, 0.0, 0.125, 0.1667, 0.25, 0.1667, 0.25, 0.3333, 0.125, 0.3333, 0.125, 0.5, 0.25, 0.5, 0.25, 0.6667, 0.125, 0.6667, 0.125, 0.8333, 0.25, 0.8333, 0.25, 0.1667, 0.125, 0.1667, 0.125, 0.3333, 0.25, 0.3333, 0.25, 0.5, 0.125, 0.5, 0.125, 0.6667, 0.25, 0.6667, 0.25, 0.8333, 0.125, 0.8333, 0.1875, 1.0, 0.125, 0.3333, 0.0, 0.3333, 0.0, 0.5, 0.125, 0.5, 0.125, 0.6667, 0.0, 0.6667, 0.0, 0.8333, 0.125, 0.8333, 0.125, 0.1667, 0.0, 0.1667, 0.0, 0.3333, 0.125, 0.3333, 0.125, 0.5, 0.0, 0.5, 0.0, 0.6667, 0.125, 0.6667, 0.125, 0.8333, 0.0, 0.8333, 0.0625, 1.0, 0.0625, 0.0, 0.0, 0.1667, 0.125, 0.1667, 1.0, 0.6667, 0.875, 0.6667, 0.875, 0.8333, 1.0, 0.8333, 1.0, 0.1667, 0.875, 0.1667, 0.875, 0.3333, 1.0, 0.3333, 1.0, 0.5, 0.875, 0.5, 0.875, 0.6667, 1.0, 0.6667, 1.0, 0.8333, 0.875, 0.8333, 0.9375, 1.0, 0.9375, 0.0, 0.875, 0.1667, 1.0, 0.1667, 1.0, 0.3333, 0.875, 0.3333, 0.875, 0.5, 1.0, 0.5, 0.875, 0.1667, 0.75, 0.1667, 0.75, 0.3333, 0.875, 0.3333, 0.875, 0.5, 0.75, 0.5, 0.75, 0.6667, 0.875, 0.6667, 0.875, 0.8333, 0.75, 0.8333, 0.8125, 1.0, 0.8125, 0.0, 0.75, 0.1667, 0.875, 0.1667, 0.875, 0.3333, 0.75, 0.3333, 0.75, 0.5, 0.875, 0.5, 0.875, 0.6667, 0.75, 0.6667, 0.75, 0.8333, 0.875, 0.8333, 0.75, 0.1667, 0.625, 0.1667, 0.625, 0.3333, 0.75, 0.3333, 0.75, 0.5, 0.625, 0.5, 0.625, 0.6667, 0.75, 0.6667, 0.75, 0.8333, 0.625, 0.8333, 0.6875, 1.0, 0.6875, 0.0, 0.625, 0.1667, 0.75, 0.1667, 0.75, 0.3333, 0.625, 0.3333, 0.625, 0.5, 0.75, 0.5, 0.75, 0.6667, 0.625, 0.6667, 0.625, 0.8333, 0.75, 0.8333, 0.625, 0.8333, 0.5, 0.8333, 0.5625, 1.0, 0.5625, 0.0, 0.5, 0.1667, 0.625, 0.1667, 0.625, 0.3333, 0.5, 0.3333, 0.5, 0.5, 0.625, 0.5, 0.625, 0.6667, 0.5, 0.6667, 0.5, 0.8333, 0.625, 0.8333, 0.625, 0.1667, 0.5, 0.1667, 0.5, 0.3333, 0.625, 0.3333, 0.625, 0.5, 0.5, 0.5, 0.5, 0.6667, 0.625, 0.6667, 0.4375, 0.0, 0.375, 0.1667, 0.5, 0.1667, 0.5, 0.3333, 0.375, 0.3333, 0.375, 0.5, 0.5, 0.5, 0.5, 0.6667, 0.375, 0.6667, 0.375, 0.8333, 0.5, 0.8333, 0.5, 0.1667, 0.375, 0.1667, 0.375, 0.3333, 0.5, 0.3333, 0.5, 0.5, 0.375, 0.5, 0.375, 0.6667, 0.5, 0.6667, 0.5, 0.8333, 0.375, 0.8333, 0.4375, 1.0, 0.3125, 0.0, 0.25, 0.1667, 0.375, 0.1667, 0.375, 0.3333, 0.25, 0.3333, 0.25, 0.5, 0.375, 0.5, 0.375, 0.6667, 0.25, 0.6667, 0.25, 0.8333, 0.375, 0.8333, 0.375, 0.1667, 0.25, 0.1667, 0.25, 0.3333, 0.375, 0.3333, 0.375, 0.5, 0.25, 0.5, 0.25, 0.6667, 0.375, 0.6667, 0.375, 0.8333, 0.25, 0.8333, 0.3125, 1.0, 0.1875, 0.0, 0.125, 0.1667, 0.25, 0.1667, 0.25, 0.3333, 0.125, 0.3333, 0.125, 0.5, 0.25, 0.5, 0.25, 0.6667, 0.125, 0.6667, 0.125, 0.8333, 0.25, 0.8333, 0.25, 0.1667, 0.125, 0.1667, 0.125, 0.3333, 0.25, 0.3333, 0.25, 0.5, 0.125, 0.5, 0.125, 0.6667, 0.25, 0.6667, 0.25, 0.8333, 0.125, 0.8333, 0.1875, 1.0, 0.125, 0.3333, 0.0, 0.3333, 0.0, 0.5, 0.125, 0.5, 0.125, 0.6667, 0.0, 0.6667, 0.0, 0.8333, 0.125, 0.8333, 0.125, 0.1667, 0.0, 0.1667, 0.0, 0.3333, 0.125, 0.3333, 0.125, 0.5, 0.0, 0.5, 0.0, 0.6667, 0.125, 0.6667, 0.125, 0.8333, 0.0, 0.8333, 0.0625, 1.0, 0.0625, 0.0, 0.0, 0.1667, 0.125, 0.1667, 1.0, 0.6667, 0.875, 0.6667, 0.875, 0.8333, 1.0, 0.8333, 1.0, 0.1667, 0.875, 0.1667, 0.875, 0.3333, 1.0, 0.3333, 1.0, 0.5, 0.875, 0.5, 0.875, 0.6667, 1.0, 0.6667, 1.0, 0.8333, 0.875, 0.8333, 0.9375, 1.0, 0.9375, 0.0, 0.875, 0.1667, 1.0, 0.1667, 1.0, 0.3333, 0.875, 0.3333, 0.875, 0.5, 1.0, 0.5, 0.875, 0.1667, 0.75, 0.1667, 0.75, 0.3333, 0.875, 0.3333, 0.875, 0.5, 0.75, 0.5, 0.75, 0.6667, 0.875, 0.6667, 0.875, 0.8333, 0.75, 0.8333, 0.8125, 1.0, 0.8125, 0.0, 0.75, 0.1667, 0.875, 0.1667, 0.875, 0.3333, 0.75, 0.3333, 0.75, 0.5, 0.875, 0.5, 0.875, 0.6667, 0.75, 0.6667, 0.75, 0.8333, 0.875, 0.8333, 0.75, 0.1667, 0.75, 0.3333, 0.625, 0.3333, 0.625, 0.1667, 0.75, 0.5, 0.75, 0.6667, 0.625, 0.6667, 0.625, 0.5, 0.75, 0.8333, 0.6875, 1.0, 0.625, 0.8333, 0.6875, 0.0, 0.75, 0.1667, 0.625, 0.1667, 0.75, 0.3333, 0.75, 0.5, 0.625, 0.5, 0.625, 0.3333, 0.75, 0.6667, 0.75, 0.8333, 0.625, 0.8333, 0.625, 0.6667, 0.625, 0.8333, 0.5625, 1.0, 0.5, 0.8333, 0.5625, 0.0, 0.625, 0.1667, 0.5, 0.1667, 0.625, 0.3333, 0.625, 0.5, 0.5, 0.5, 0.5, 0.3333, 0.625, 0.6667, 0.625, 0.8333, 0.5, 0.8333, 0.5, 0.6667, 0.625, 0.1667, 0.625, 0.3333, 0.5, 0.3333, 0.5, 0.1667, 0.625, 0.5, 0.625, 0.6667, 0.5, 0.6667, 0.5, 0.5, 0.4375, 0.0, 0.5, 0.1667, 0.375, 0.1667, 0.5, 0.3333, 0.5, 0.5, 0.375, 0.5, 0.375, 0.3333, 0.5, 0.6667, 0.5, 0.8333, 0.375, 0.8333, 0.375, 0.6667, 0.5, 0.1667, 0.5, 0.3333, 0.375, 0.3333, 0.375, 0.1667, 0.5, 0.5, 0.5, 0.6667, 0.375, 0.6667, 0.375, 0.5, 0.5, 0.8333, 0.4375, 1.0, 0.375, 0.8333, 0.3125, 0.0, 0.375, 0.1667, 0.25, 0.1667, 0.375, 0.3333, 0.375, 0.5, 0.25, 0.5, 0.25, 0.3333, 0.375, 0.6667, 0.375, 0.8333, 0.25, 0.8333, 0.25, 0.6667, 0.375, 0.1667, 0.375, 0.3333, 0.25, 0.3333, 0.25, 0.1667, 0.375, 0.5, 0.375, 0.6667, 0.25, 0.6667, 0.25, 0.5, 0.375, 0.8333, 0.3125, 1.0, 0.25, 0.8333, 0.1875, 0.0, 0.25, 0.1667, 0.125, 0.1667, 0.25, 0.3333, 0.25, 0.5, 0.125, 0.5, 0.125, 0.3333, 0.25, 0.6667, 0.25, 0.8333, 0.125, 0.8333, 0.125, 0.6667, 0.25, 0.1667, 0.25, 0.3333, 0.125, 0.3333, 0.125, 0.1667, 0.25, 0.5, 0.25, 0.6667, 0.125, 0.6667, 0.125, 0.5, 0.25, 0.8333, 0.1875, 1.0, 0.125, 0.8333, 0.125, 0.3333, 0.125, 0.5, 0.0, 0.5, 0.0, 0.3333, 0.125, 0.6667, 0.125, 0.8333, 0.0, 0.8333, 0.0, 0.6667, 0.125, 0.1667, 0.125, 0.3333, 0.0, 0.3333, 0.0, 0.1667, 0.125, 0.5, 0.125, 0.6667, 0.0, 0.6667, 0.0, 0.5, 0.125, 0.8333, 0.0625, 1.0, 0.0, 0.8333, 0.0625, 0.0, 0.125, 0.1667, 0.0, 0.1667, 1.0, 0.6667, 1.0, 0.8333, 0.875, 0.8333, 0.875, 0.6667, 1.0, 0.1667, 1.0, 0.3333, 0.875, 0.3333, 0.875, 0.1667, 1.0, 0.5, 1.0, 0.6667, 0.875, 0.6667, 0.875, 0.5, 1.0, 0.8333, 0.9375, 1.0, 0.875, 0.8333, 0.9375, 0.0, 1.0, 0.1667, 0.875, 0.1667, 1.0, 0.3333, 1.0, 0.5, 0.875, 0.5, 0.875, 0.3333, 0.875, 0.1667, 0.875, 0.3333, 0.75, 0.3333, 0.75, 0.1667, 0.875, 0.5, 0.875, 0.6667, 0.75, 0.6667, 0.75, 0.5, 0.875, 0.8333, 0.8125, 1.0, 0.75, 0.8333, 0.8125, 0.0, 0.875, 0.1667, 0.75, 0.1667, 0.875, 0.3333, 0.875, 0.5, 0.75, 0.5, 0.75, 0.3333, 0.875, 0.6667, 0.875, 0.8333, 0.75, 0.8333, 0.75, 0.6667, 0.75, 0.1667, 0.625, 0.1667, 0.625, 0.3333, 0.75, 0.3333, 0.75, 0.5, 0.625, 0.5, 0.625, 0.6667, 0.75, 0.6667, 0.75, 0.8333, 0.625, 0.8333, 0.6875, 1.0, 0.6875, 0.0, 0.625, 0.1667, 0.75, 0.1667, 0.75, 0.3333, 0.625, 0.3333, 0.625, 0.5, 0.75, 0.5, 0.75, 0.6667, 0.625, 0.6667, 0.625, 0.8333, 0.75, 0.8333, 0.625, 0.8333, 0.5, 0.8333, 0.5625, 1.0, 0.5625, 0.0, 0.5, 0.1667, 0.625, 0.1667, 0.625, 0.3333, 0.5, 0.3333, 0.5, 0.5, 0.625, 0.5, 0.625, 0.6667, 0.5, 0.6667, 0.5, 0.8333, 0.625, 0.8333, 0.625, 0.1667, 0.5, 0.1667, 0.5, 0.3333, 0.625, 0.3333, 0.625, 0.5, 0.5, 0.5, 0.5, 0.6667, 0.625, 0.6667, 0.4375, 0.0, 0.375, 0.1667, 0.5, 0.1667, 0.5, 0.3333, 0.375, 0.3333, 0.375, 0.5, 0.5, 0.5, 0.5, 0.6667, 0.375, 0.6667, 0.375, 0.8333, 0.5, 0.8333, 0.5, 0.1667, 0.375, 0.1667, 0.375, 0.3333, 0.5, 0.3333, 0.5, 0.5, 0.375, 0.5, 0.375, 0.6667, 0.5, 0.6667, 0.5, 0.8333, 0.375, 0.8333, 0.4375, 1.0, 0.3125, 0.0, 0.25, 0.1667, 0.375, 0.1667, 0.375, 0.3333, 0.25, 0.3333, 0.25, 0.5, 0.375, 0.5, 0.375, 0.6667, 0.25, 0.6667, 0.25, 0.8333, 0.375, 0.8333, 0.375, 0.1667, 0.25, 0.1667, 0.25, 0.3333, 0.375, 0.3333, 0.375, 0.5, 0.25, 0.5, 0.25, 0.6667, 0.375, 0.6667, 0.375, 0.8333, 0.25, 0.8333, 0.3125, 1.0, 0.1875, 0.0, 0.125, 0.1667, 0.25, 0.1667, 0.25, 0.3333, 0.125, 0.3333, 0.125, 0.5, 0.25, 0.5, 0.25, 0.6667, 0.125, 0.6667, 0.125, 0.8333, 0.25, 0.8333, 0.25, 0.1667, 0.125, 0.1667, 0.125, 0.3333, 0.25, 0.3333, 0.25, 0.5, 0.125, 0.5, 0.125, 0.6667, 0.25, 0.6667, 0.25, 0.8333, 0.125, 0.8333, 0.1875, 1.0, 0.125, 0.3333, 0.0, 0.3333, 0.0, 0.5, 0.125, 0.5, 0.125, 0.6667, 0.0, 0.6667, 0.0, 0.8333, 0.125, 0.8333, 0.125, 0.1667, 0.0, 0.1667, 0.0, 0.3333, 0.125, 0.3333, 0.125, 0.5, 0.0, 0.5, 0.0, 0.6667, 0.125, 0.6667, 0.125, 0.8333, 0.0, 0.8333, 0.0625, 1.0, 0.0625, 0.0, 0.0, 0.1667, 0.125, 0.1667, 1.0, 0.6667, 0.875, 0.6667, 0.875, 0.8333, 1.0, 0.8333, 1.0, 0.1667, 0.875, 0.1667, 0.875, 0.3333, 1.0, 0.3333, 1.0, 0.5, 0.875, 0.5, 0.875, 0.6667, 1.0, 0.6667, 1.0, 0.8333, 0.875, 0.8333, 0.9375, 1.0, 0.9375, 0.0, 0.875, 0.1667, 1.0, 0.1667, 1.0, 0.3333, 0.875, 0.3333, 0.875, 0.5, 1.0, 0.5, 0.875, 0.1667, 0.75, 0.1667, 0.75, 0.3333, 0.875, 0.3333, 0.875, 0.5, 0.75, 0.5, 0.75, 0.6667, 0.875, 0.6667, 0.875, 0.8333, 0.75, 0.8333, 0.8125, 1.0, 0.8125, 0.0, 0.75, 0.1667, 0.875, 0.1667, 0.875, 0.3333, 0.75, 0.3333, 0.75, 0.5, 0.875, 0.5, 0.875, 0.6667, 0.75, 0.6667, 0.75, 0.8333, 0.875, 0.8333, 0.75, 0.1667, 0.75, 0.3333, 0.625, 0.3333, 0.625, 0.1667, 0.75, 0.5, 0.75, 0.6667, 0.625, 0.6667, 0.625, 0.5, 0.75, 0.8333, 0.6875, 1.0, 0.625, 0.8333, 0.6875, 0.0, 0.75, 0.1667, 0.625, 0.1667, 0.75, 0.3333, 0.75, 0.5, 0.625, 0.5, 0.625, 0.3333, 0.75, 0.6667, 0.75, 0.8333, 0.625, 0.8333, 0.625, 0.6667, 0.625, 0.8333, 0.5625, 1.0, 0.5, 0.8333, 0.5625, 0.0, 0.625, 0.1667, 0.5, 0.1667, 0.625, 0.3333, 0.625, 0.5, 0.5, 0.5, 0.5, 0.3333, 0.625, 0.6667, 0.625, 0.8333, 0.5, 0.8333, 0.5, 0.6667, 0.625, 0.1667, 0.625, 0.3333, 0.5, 0.3333, 0.5, 0.1667, 0.625, 0.5, 0.625, 0.6667, 0.5, 0.6667, 0.5, 0.5, 0.4375, 0.0, 0.5, 0.1667, 0.375, 0.1667, 0.5, 0.3333, 0.5, 0.5, 0.375, 0.5, 0.375, 0.3333, 0.5, 0.6667, 0.5, 0.8333, 0.375, 0.8333, 0.375, 0.6667, 0.5, 0.1667, 0.5, 0.3333, 0.375, 0.3333, 0.375, 0.1667, 0.5, 0.5, 0.5, 0.6667, 0.375, 0.6667, 0.375, 0.5, 0.5, 0.8333, 0.4375, 1.0, 0.375, 0.8333, 0.3125, 0.0, 0.375, 0.1667, 0.25, 0.1667, 0.375, 0.3333, 0.375, 0.5, 0.25, 0.5, 0.25, 0.3333, 0.375, 0.6667, 0.375, 0.8333, 0.25, 0.8333, 0.25, 0.6667, 0.375, 0.1667, 0.375, 0.3333, 0.25, 0.3333, 0.25, 0.1667, 0.375, 0.5, 0.375, 0.6667, 0.25, 0.6667, 0.25, 0.5, 0.375, 0.8333, 0.3125, 1.0, 0.25, 0.8333, 0.1875, 0.0, 0.25, 0.1667, 0.125, 0.1667, 0.25, 0.3333, 0.25, 0.5, 0.125, 0.5, 0.125, 0.3333, 0.25, 0.6667, 0.25, 0.8333, 0.125, 0.8333, 0.125, 0.6667, 0.25, 0.1667, 0.25, 0.3333, 0.125, 0.3333, 0.125, 0.1667, 0.25, 0.5, 0.25, 0.6667, 0.125, 0.6667, 0.125, 0.5, 0.25, 0.8333, 0.1875, 1.0, 0.125, 0.8333, 0.125, 0.3333, 0.125, 0.5, 0.0, 0.5, 0.0, 0.3333, 0.125, 0.6667, 0.125, 0.8333, 0.0, 0.8333, 0.0, 0.6667, 0.125, 0.1667, 0.125, 0.3333, 0.0, 0.3333, 0.0, 0.1667, 0.125, 0.5, 0.125, 0.6667, 0.0, 0.6667, 0.0, 0.5, 0.125, 0.8333, 0.0625, 1.0, 0.0, 0.8333, 0.0625, 0.0, 0.125, 0.1667, 0.0, 0.1667, 1.0, 0.6667, 1.0, 0.8333, 0.875, 0.8333, 0.875, 0.6667, 1.0, 0.1667, 1.0, 0.3333, 0.875, 0.3333, 0.875, 0.1667, 1.0, 0.5, 1.0, 0.6667, 0.875, 0.6667, 0.875, 0.5, 1.0, 0.8333, 0.9375, 1.0, 0.875, 0.8333, 0.9375, 0.0, 1.0, 0.1667, 0.875, 0.1667, 1.0, 0.3333, 1.0, 0.5, 0.875, 0.5, 0.875, 0.3333, 0.875, 0.1667, 0.875, 0.3333, 0.75, 0.3333, 0.75, 0.1667, 0.875, 0.5, 0.875, 0.6667, 0.75, 0.6667, 0.75, 0.5, 0.875, 0.8333, 0.8125, 1.0, 0.75, 0.8333, 0.8125, 0.0, 0.875, 0.1667, 0.75, 0.1667, 0.875, 0.3333, 0.875, 0.5, 0.75, 0.5, 0.75, 0.3333, 0.875, 0.6667, 0.875, 0.8333, 0.75, 0.8333, 0.75, 0.6667, 0.75, 0.1667, 0.625, 0.1667, 0.625, 0.3333, 0.75, 0.3333, 0.75, 0.5, 0.625, 0.5, 0.625, 0.6667, 0.75, 0.6667, 0.75, 0.8333, 0.625, 0.8333, 0.6875, 1.0, 0.6875, 0.0, 0.625, 0.1667, 0.75, 0.1667, 0.75, 0.3333, 0.625, 0.3333, 0.625, 0.5, 0.75, 0.5, 0.75, 0.6667, 0.625, 0.6667, 0.625, 0.8333, 0.75, 0.8333, 0.625, 0.8333, 0.5, 0.8333, 0.5625, 1.0, 0.5625, 0.0, 0.5, 0.1667, 0.625, 0.1667, 0.625, 0.3333, 0.5, 0.3333, 0.5, 0.5, 0.625, 0.5, 0.625, 0.6667, 0.5, 0.6667, 0.5, 0.8333, 0.625, 0.8333, 0.625, 0.1667, 0.5, 0.1667, 0.5, 0.3333, 0.625, 0.3333, 0.625, 0.5, 0.5, 0.5, 0.5, 0.6667, 0.625, 0.6667, 0.4375, 0.0, 0.375, 0.1667, 0.5, 0.1667, 0.5, 0.3333, 0.375, 0.3333, 0.375, 0.5, 0.5, 0.5, 0.5, 0.6667, 0.375, 0.6667, 0.375, 0.8333, 0.5, 0.8333, 0.5, 0.1667, 0.375, 0.1667, 0.375, 0.3333, 0.5, 0.3333, 0.5, 0.5, 0.375, 0.5, 0.375, 0.6667, 0.5, 0.6667, 0.5, 0.8333, 0.375, 0.8333, 0.4375, 1.0, 0.3125, 0.0, 0.25, 0.1667, 0.375, 0.1667, 0.375, 0.3333, 0.25, 0.3333, 0.25, 0.5, 0.375, 0.5, 0.375, 0.6667, 0.25, 0.6667, 0.25, 0.8333, 0.375, 0.8333, 0.375, 0.1667, 0.25, 0.1667, 0.25, 0.3333, 0.375, 0.3333, 0.375, 0.5, 0.25, 0.5, 0.25, 0.6667, 0.375, 0.6667, 0.375, 0.8333, 0.25, 0.8333, 0.3125, 1.0, 0.1875, 0.0, 0.125, 0.1667, 0.25, 0.1667, 0.25, 0.3333, 0.125, 0.3333, 0.125, 0.5, 0.25, 0.5, 0.25, 0.6667, 0.125, 0.6667, 0.125, 0.8333, 0.25, 0.8333, 0.25, 0.1667, 0.125, 0.1667, 0.125, 0.3333, 0.25, 0.3333, 0.25, 0.5, 0.125, 0.5, 0.125, 0.6667, 0.25, 0.6667, 0.25, 0.8333, 0.125, 0.8333, 0.1875, 1.0, 0.125, 0.3333, 0.0, 0.3333, 0.0, 0.5, 0.125, 0.5, 0.125, 0.6667, 0.0, 0.6667, 0.0, 0.8333, 0.125, 0.8333, 0.125, 0.1667, 0.0, 0.1667, 0.0, 0.3333, 0.125, 0.3333, 0.125, 0.5, 0.0, 0.5, 0.0, 0.6667, 0.125, 0.6667, 0.125, 0.8333, 0.0, 0.8333, 0.0625, 1.0, 0.0625, 0.0, 0.0, 0.1667, 0.125, 0.1667, 1.0, 0.6667, 0.875, 0.6667, 0.875, 0.8333, 1.0, 0.8333, 1.0, 0.1667, 0.875, 0.1667, 0.875, 0.3333, 1.0, 0.3333, 1.0, 0.5, 0.875, 0.5, 0.875, 0.6667, 1.0, 0.6667, 1.0, 0.8333, 0.875, 0.8333, 0.9375, 1.0, 0.9375, 0.0, 0.875, 0.1667, 1.0, 0.1667, 1.0, 0.3333, 0.875, 0.3333, 0.875, 0.5, 1.0, 0.5, 0.875, 0.1667, 0.75, 0.1667, 0.75, 0.3333, 0.875, 0.3333, 0.875, 0.5, 0.75, 0.5, 0.75, 0.6667, 0.875, 0.6667, 0.875, 0.8333, 0.75, 0.8333, 0.8125, 1.0, 0.8125, 0.0, 0.75, 0.1667, 0.875, 0.1667, 0.875, 0.3333, 0.75, 0.3333, 0.75, 0.5, 0.875, 0.5, 0.875, 0.6667, 0.75, 0.6667, 0.75, 0.8333, 0.875, 0.8333, 0.75, 0.1667, 0.75, 0.3333, 0.625, 0.3333, 0.625, 0.1667, 0.75, 0.5, 0.75, 0.6667, 0.625, 0.6667, 0.625, 0.5, 0.75, 0.8333, 0.6875, 1.0, 0.625, 0.8333, 0.6875, 0.0, 0.75, 0.1667, 0.625, 0.1667, 0.75, 0.3333, 0.75, 0.5, 0.625, 0.5, 0.625, 0.3333, 0.75, 0.6667, 0.75, 0.8333, 0.625, 0.8333, 0.625, 0.6667, 0.625, 0.8333, 0.5625, 1.0, 0.5, 0.8333, 0.5625, 0.0, 0.625, 0.1667, 0.5, 0.1667, 0.625, 0.3333, 0.625, 0.5, 0.5, 0.5, 0.5, 0.3333, 0.625, 0.6667, 0.625, 0.8333, 0.5, 0.8333, 0.5, 0.6667, 0.625, 0.1667, 0.625, 0.3333, 0.5, 0.3333, 0.5, 0.1667, 0.625, 0.5, 0.625, 0.6667, 0.5, 0.6667, 0.5, 0.5, 0.4375, 0.0, 0.5, 0.1667, 0.375, 0.1667, 0.5, 0.3333, 0.5, 0.5, 0.375, 0.5, 0.375, 0.3333, 0.5, 0.6667, 0.5, 0.8333, 0.375, 0.8333, 0.375, 0.6667, 0.5, 0.1667, 0.5, 0.3333, 0.375, 0.3333, 0.375, 0.1667, 0.5, 0.5, 0.5, 0.6667, 0.375, 0.6667, 0.375, 0.5, 0.5, 0.8333, 0.4375, 1.0, 0.375, 0.8333, 0.3125, 0.0, 0.375, 0.1667, 0.25, 0.1667, 0.375, 0.3333, 0.375, 0.5, 0.25, 0.5, 0.25, 0.3333, 0.375, 0.6667, 0.375, 0.8333, 0.25, 0.8333, 0.25, 0.6667, 0.375, 0.1667, 0.375, 0.3333, 0.25, 0.3333, 0.25, 0.1667, 0.375, 0.5, 0.375, 0.6667, 0.25, 0.6667, 0.25, 0.5, 0.375, 0.8333, 0.3125, 1.0, 0.25, 0.8333, 0.1875, 0.0, 0.25, 0.1667, 0.125, 0.1667, 0.25, 0.3333, 0.25, 0.5, 0.125, 0.5, 0.125, 0.3333, 0.25, 0.6667, 0.25, 0.8333, 0.125, 0.8333, 0.125, 0.6667, 0.25, 0.1667, 0.25, 0.3333, 0.125, 0.3333, 0.125, 0.1667, 0.25, 0.5, 0.25, 0.6667, 0.125, 0.6667, 0.125, 0.5, 0.25, 0.8333, 0.1875, 1.0, 0.125, 0.8333, 0.125, 0.3333, 0.125, 0.5, 0.0, 0.5, 0.0, 0.3333, 0.125, 0.6667, 0.125, 0.8333, 0.0, 0.8333, 0.0, 0.6667, 0.125, 0.1667, 0.125, 0.3333, 0.0, 0.3333, 0.0, 0.1667, 0.125, 0.5, 0.125, 0.6667, 0.0, 0.6667, 0.0, 0.5, 0.125, 0.8333, 0.0625, 1.0, 0.0, 0.8333, 0.0625, 0.0, 0.125, 0.1667, 0.0, 0.1667, 1.0, 0.6667, 1.0, 0.8333, 0.875, 0.8333, 0.875, 0.6667, 1.0, 0.1667, 1.0, 0.3333, 0.875, 0.3333, 0.875, 0.1667, 1.0, 0.5, 1.0, 0.6667, 0.875, 0.6667, 0.875, 0.5, 1.0, 0.8333, 0.9375, 1.0, 0.875, 0.8333, 0.9375, 0.0, 1.0, 0.1667, 0.875, 0.1667, 1.0, 0.3333, 1.0, 0.5, 0.875, 0.5, 0.875, 0.3333, 0.875, 0.1667, 0.875, 0.3333, 0.75, 0.3333, 0.75, 0.1667, 0.875, 0.5, 0.875, 0.6667, 0.75, 0.6667, 0.75, 0.5, 0.875, 0.8333, 0.8125, 1.0, 0.75, 0.8333, 0.8125, 0.0, 0.875, 0.1667, 0.75, 0.1667, 0.875, 0.3333, 0.875, 0.5, 0.75, 0.5, 0.75, 0.3333, 0.875, 0.6667, 0.875, 0.8333, 0.75, 0.8333, 0.75, 0.6667, 0.75, 0.1667, 0.75, 0.3333, 0.625, 0.3333, 0.625, 0.1667, 0.75, 0.5, 0.75, 0.6667, 0.625, 0.6667, 0.625, 0.5, 0.75, 0.8333, 0.6875, 1.0, 0.625, 0.8333, 0.6875, 0.0, 0.75, 0.1667, 0.625, 0.1667, 0.75, 0.3333, 0.75, 0.5, 0.625, 0.5, 0.625, 0.3333, 0.75, 0.6667, 0.75, 0.8333, 0.625, 0.8333, 0.625, 0.6667, 0.625, 0.8333, 0.5625, 1.0, 0.5, 0.8333, 0.5625, 0.0, 0.625, 0.1667, 0.5, 0.1667, 0.625, 0.3333, 0.625, 0.5, 0.5, 0.5, 0.5, 0.3333, 0.625, 0.6667, 0.625, 0.8333, 0.5, 0.8333, 0.5, 0.6667, 0.625, 0.1667, 0.625, 0.3333, 0.5, 0.3333, 0.5, 0.1667, 0.625, 0.5, 0.625, 0.6667, 0.5, 0.6667, 0.5, 0.5, 0.4375, 0.0, 0.5, 0.1667, 0.375, 0.1667, 0.5, 0.3333, 0.5, 0.5, 0.375, 0.5, 0.375, 0.3333, 0.5, 0.6667, 0.5, 0.8333, 0.375, 0.8333, 0.375, 0.6667, 0.5, 0.1667, 0.5, 0.3333, 0.375, 0.3333, 0.375, 0.1667, 0.5, 0.5, 0.5, 0.6667, 0.375, 0.6667, 0.375, 0.5, 0.5, 0.8333, 0.4375, 1.0, 0.375, 0.8333, 0.3125, 0.0, 0.375, 0.1667, 0.25, 0.1667, 0.375, 0.3333, 0.375, 0.5, 0.25, 0.5, 0.25, 0.3333, 0.375, 0.6667, 0.375, 0.8333, 0.25, 0.8333, 0.25, 0.6667, 0.375, 0.1667, 0.375, 0.3333, 0.25, 0.3333, 0.25, 0.1667, 0.375, 0.5, 0.375, 0.6667, 0.25, 0.6667, 0.25, 0.5, 0.375, 0.8333, 0.3125, 1.0, 0.25, 0.8333, 0.1875, 0.0, 0.25, 0.1667, 0.125, 0.1667, 0.25, 0.3333, 0.25, 0.5, 0.125, 0.5, 0.125, 0.3333, 0.25, 0.6667, 0.25, 0.8333, 0.125, 0.8333, 0.125, 0.6667, 0.25, 0.1667, 0.25, 0.3333, 0.125, 0.3333, 0.125, 0.1667, 0.25, 0.5, 0.25, 0.6667, 0.125, 0.6667, 0.125, 0.5, 0.25, 0.8333, 0.1875, 1.0, 0.125, 0.8333, 0.125, 0.3333, 0.125, 0.5, 0.0, 0.5, 0.0, 0.3333, 0.125, 0.6667, 0.125, 0.8333, 0.0, 0.8333, 0.0, 0.6667, 0.125, 0.1667, 0.125, 0.3333, 0.0, 0.3333, 0.0, 0.1667, 0.125, 0.5, 0.125, 0.6667, 0.0, 0.6667, 0.0, 0.5, 0.125, 0.8333, 0.0625, 1.0, 0.0, 0.8333, 0.0625, 0.0, 0.125, 0.1667, 0.0, 0.1667, 1.0, 0.6667, 1.0, 0.8333, 0.875, 0.8333, 0.875, 0.6667, 1.0, 0.1667, 1.0, 0.3333, 0.875, 0.3333, 0.875, 0.1667, 1.0, 0.5, 1.0, 0.6667, 0.875, 0.6667, 0.875, 0.5, 1.0, 0.8333, 0.9375, 1.0, 0.875, 0.8333, 0.9375, 0.0, 1.0, 0.1667, 0.875, 0.1667, 1.0, 0.3333, 1.0, 0.5, 0.875, 0.5, 0.875, 0.3333, 0.875, 0.1667, 0.875, 0.3333, 0.75, 0.3333, 0.75, 0.1667, 0.875, 0.5, 0.875, 0.6667, 0.75, 0.6667, 0.75, 0.5, 0.875, 0.8333, 0.8125, 1.0, 0.75, 0.8333, 0.8125, 0.0, 0.875, 0.1667, 0.75, 0.1667, 0.875, 0.3333, 0.875, 0.5, 0.75, 0.5, 0.75, 0.3333, 0.875, 0.6667, 0.875, 0.8333, 0.75, 0.8333, 0.75, 0.6667])
me_seaweed.materials.append(mat_material)
me_seaweed.use_mirror_vertex_groups = False
me_seaweed.update()

# ---- objects
ob_seaweed = bpy.data.objects.new('Seaweed', me_seaweed)

# ---- transforms, parenting, visibility, modifiers, constraints
ob_seaweed.location = (0.0, 0.0, 0.0)
ob_seaweed.lock_rotations_4d = False
ob_seaweed.empty_display_type = 'ARROWS'
ob_seaweed.lineart.crease_threshold = 0.0

# ---- collection membership
col_collection.objects.link(ob_seaweed)

# ---- scene / render settings (as saved in the file)
scene.frame_start = 1; scene.frame_end = 250; scene.frame_set(1)
scene.render.engine = 'BLENDER_EEVEE_NEXT'
bpy.context.view_layer.update()

# ---- added for rendering (the .blend has no active camera and no usable light): camera, sun
cam_auto = bpy.data.cameras.new('AutoCamera')
cam_auto.lens = 50.0
cam_auto.sensor_width = 36.0
cam_auto.clip_end = 1000.0
ob_auto_camera = bpy.data.objects.new('AutoCamera', cam_auto)
scene.collection.objects.link(ob_auto_camera)
ob_auto_camera.location = (2.36641, -2.80188, 3.03397)
ob_auto_camera.rotation_euler = (1.09748, -7.21219e-08, 0.694738)
scene.camera = ob_auto_camera
light_auto_sun = bpy.data.lights.new('AutoSun', 'SUN')
light_auto_sun.energy = 3.0
light_auto_sun.angle = 0.0523599
ob_auto_sun = bpy.data.objects.new('AutoSun', light_auto_sun)
scene.collection.objects.link(ob_auto_sun)
ob_auto_sun.rotation_euler = (0.872665, 0.174533, 0.523599)
bpy.context.view_layer.update()
